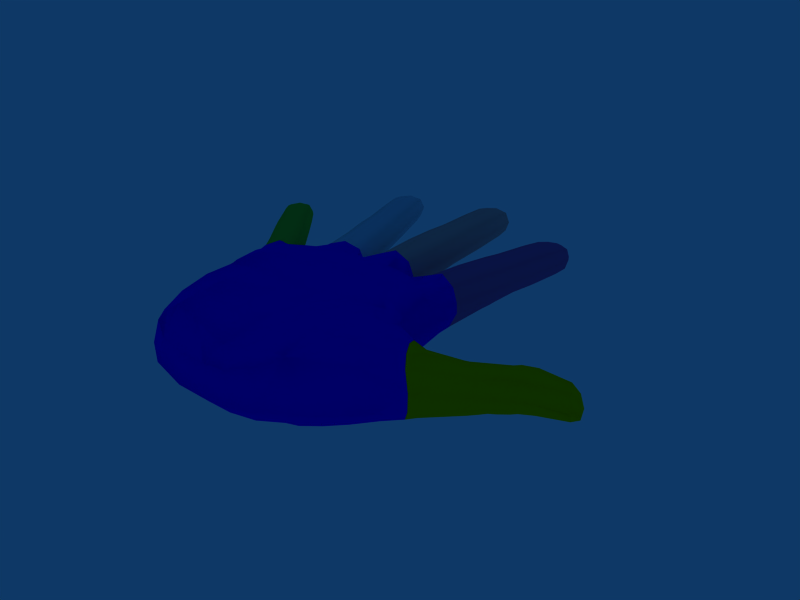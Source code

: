# Source: hand.blend  (saved by Blender 2.49.2; exported with 4.5.12 LTS)
import bpy
from mathutils import Matrix  # noqa: F401  (used for matrix-valued properties, if any)

bpy.ops.wm.read_factory_settings(use_empty=True)
scene = bpy.context.scene
scene.name = 'Scene'

# ---- collections
col_collection_1 = bpy.data.collections.new('Collection 1'); scene.collection.children.link(col_collection_1)

# ---- materials (node trees are filled in below, after node groups)
mat_material_001 = bpy.data.materials.new('Material.001')
mat_material_001.alpha_threshold = 0.0
mat_material_001.diffuse_color = (0.0, 0.0, 1.0, 1.0)
mat_material_001.specular_color = (0.0, 0.0, 0.1)
mat_material_001.roughness = 0.5
mat_material_001.line_color = (0.0, 0.0, 0.0, 1.0)
mat_material_002 = bpy.data.materials.new('Material.002')
mat_material_002.alpha_threshold = 0.0
mat_material_002.diffuse_color = (1.0, 0.831, 0.0, 1.0)
mat_material_002.specular_color = (0.1, 0.0831, 0.0)
mat_material_002.roughness = 0.5
mat_material_002.line_color = (0.0, 0.0, 0.0, 1.0)
mat_material_003 = bpy.data.materials.new('Material.003')
mat_material_003.alpha_threshold = 0.0
mat_material_003.diffuse_color = (0.655, 0.341, 0.658, 1.0)
mat_material_003.specular_color = (0.065, 0.034, 0.066)
mat_material_003.roughness = 0.5
mat_material_003.line_color = (0.0, 0.0, 0.0, 1.0)
mat_material_004 = bpy.data.materials.new('Material.004')
mat_material_004.alpha_threshold = 0.0
mat_material_004.diffuse_color = (0.968, 0.671, 0.651, 1.0)
mat_material_004.specular_color = (0.097, 0.067, 0.065)
mat_material_004.roughness = 0.5
mat_material_004.line_color = (0.0, 0.0, 0.0, 1.0)
mat_material_005 = bpy.data.materials.new('Material.005')
mat_material_005.alpha_threshold = 0.0
mat_material_005.diffuse_color = (0.682, 0.847, 0.902, 1.0)
mat_material_005.specular_color = (0.068, 0.085, 0.09)
mat_material_005.roughness = 0.5
mat_material_005.line_color = (0.0, 0.0, 0.0, 1.0)
mat_material_006 = bpy.data.materials.new('Material.006')
mat_material_006.alpha_threshold = 0.0
mat_material_006.diffuse_color = (0.196, 0.804, 0.196, 1.0)
mat_material_006.specular_color = (0.02, 0.08, 0.02)
mat_material_006.roughness = 0.5
mat_material_006.line_color = (0.0, 0.0, 0.0, 1.0)
mat_material = bpy.data.materials.new('Material')
mat_material.alpha_threshold = 0.0
mat_material.roughness = 0.5
mat_material.line_color = (0.0, 0.0, 0.0, 1.0)

# ---- material node trees

# ---- world
world_world = bpy.data.worlds.new('World'); scene.world = world_world
world_world.color = (0.05656, 0.2208, 0.4)
world_world.use_sun_shadow = False
world_world.sun_shadow_jitter_overblur = 0.0
world_world.cycles.sampling_method = 'MANUAL'
world_world.cycles.sample_map_resolution = 256

# ---- meshes
me_cylinder_001 = bpy.data.meshes.new('Cylinder.001')
me_cylinder_001.from_pydata([(0.1964, 1.378, 0.1399), (0.2664, 1.378, -0.0001679), (0.2033, 1.378, -0.1678), (-0.0004045, 1.378, -0.2117), (-0.2003, 1.378, -0.1678), (-0.2672, 1.378, -0.0001679), (-0.1972, 1.378, 0.1399), (-0.0004045, 1.378, 0.1863), (0.2555, -1.277, 0.2177), (0.3463, -1.277, 1.078e-08), (0.2739, -1.255, -0.2177), (8.44e-08, -1.277, -0.5252), (-0.2854, -1.255, -0.2177), (-0.3463, -1.277, -3.633e-08), (-0.2555, -1.277, 0.2177), (3.095e-07, -1.277, 0.3341), (-0.0004045, 1.53, -0.04952), (0.1323, 1.475, 0.1043), (0.1786, 1.475, -0.0001678), (0.1323, 1.475, -0.1458), (-0.0004045, 1.475, -0.1717), (-0.144, 1.475, -0.1458), (-0.1903, 1.475, -0.0001678), (-0.144, 1.475, 0.1043), (-0.0004045, 1.475, 0.1276), (0.3579, -0.3759, 2.433e-09), (0.2739, -0.3525, -0.2177), (-0.2854, -0.3525, -0.2177), (-0.3579, -0.3759, -9.832e-09), (0.3128, 0.7811, -0.00201), (0.2307, 0.7811, 0.1946), (-0.3128, 0.7811, -0.00201), (-0.2307, 0.7811, 0.1946), (5.182e-08, 0.7811, 0.2563), (0.2283, 0.8719, 0.1925), (-0.2283, 0.8719, 0.1925), (4.631e-08, 0.8719, 0.2638), (0.3163, 0.5551, 0.0008004), (0.2435, 0.5243, -0.214), (-0.255, 0.5243, -0.214), (-0.3163, 0.5551, 0.0008004), (0.3214, 0.2855, -0.002021), (0.2371, 0.2855, 0.2), (-0.3214, 0.2855, -0.002021), (-0.2371, 0.2855, 0.2), (6.818e-08, 0.2855, 0.2559), (0.3463, -0.1341, 1.952e-09), (0.2555, -0.1341, 0.2177), (-0.3463, -0.1341, -8.305e-09), (-0.2555, -0.1341, 0.2177), (0.0, -0.1344, 0.278), (-1.517e-10, -0.04468, 0.2812), (0.3463, -0.6422, 2.934e-09), (0.2555, -0.6422, 0.2331), (-0.3463, -0.6422, -1.142e-08), (-0.2555, -0.6422, 0.2331), (0.0, -0.6423, 0.3179), (0.0, -0.7394, 0.3359), (0.2402, 0.1851, 0.2026), (-0.2402, 0.1851, 0.2026), (9.073e-08, 0.1851, 0.272), (0.3009, 1.192, -6.291e-05), (0.2219, 1.192, 0.178), (0.2219, 1.164, -0.1893), (-0.0001803, 1.192, -0.2388), (-0.2337, 1.164, -0.1893), (-0.3013, 1.192, -6.287e-05), (-0.2223, 1.192, 0.178), (-0.0001803, 1.192, 0.2437), (0.1498, -1.277, -0.4715), (0.113, -0.3404, -0.3917), (0.103, 0.5551, -0.281), (-0.1494, -1.277, -0.4879), (-0.1134, -0.3404, -0.3916), (-0.1028, 0.5551, -0.2811), (0.2739, -0.5264, -0.2177), (-0.2854, -0.5264, -0.2177), (0.1243, -0.5091, -0.4017), (-0.1244, -0.5091, -0.4013), (0.2689, -0.2088, -0.2177), (-0.2804, -0.2088, -0.2177), (0.113, -0.2085, -0.3685), (-0.1134, -0.2085, -0.3685), (0.2452, 0.3999, -0.216), (-0.2567, 0.3999, -0.216), (0.104, 0.4203, -0.3048), (-0.1037, 0.4203, -0.305), (0.2365, 0.6636, -0.2114), (-0.248, 0.6636, -0.2114), (0.1025, 0.6681, -0.2788), (-0.1022, 0.6681, -0.2789), (1.334, 0.1846, -0.2836), (1.538, 0.1371, -0.2835), (1.187, 0.2141, -0.2144), (1.671, 0.1016, -0.2144), (1.276, -0.05643, -0.3103), (1.483, -0.1046, -0.3101), (1.119, -0.04078, -0.2192), (1.619, -0.1573, -0.2192), (1.163, -0.5101, -0.3685), (1.384, -0.5614, -0.3685), (1.0, -0.4725, -0.2177), (1.535, -0.597, -0.2177), (1.084, -0.8003, -0.4013), (1.326, -0.8567, -0.4017), (0.9234, -0.7808, -0.2177), (1.468, -0.9075, -0.2177), (1.307, 0.07467, -0.2859), (1.133, -0.6386, -0.3916), (0.8626, -1.434, -0.4435), (1.513, 0.02689, -0.2857), (1.354, -0.6899, -0.3917), (1.224, -1.508, -0.4704), (1.54, 0.6124, 0.2516), (1.319, 0.6639, 0.1843), (1.24, 0.6822, 0.001975), (1.301, 0.6397, -0.1918), (1.54, 0.6124, -0.2425), (1.756, 0.534, -0.1918), (1.762, 0.5608, 0.1843), (1.841, 0.5425, 0.001975), (1.326, -0.3096, 0.2777), (1.153, -1.053, 0.3359), (1.175, -0.9583, 0.3179), (0.9263, -0.9003, 0.2331), (0.8379, -0.8797, -1.49e-08), (1.424, -1.016, 0.2331), (1.512, -1.037, 0.0), (1.311, -0.3762, 0.2812), (1.29, -0.4636, 0.278), (1.041, -0.4054, 0.2177), (0.953, -0.3848, -7.451e-09), (1.539, -0.5212, 0.2177), (1.628, -0.5418, 0.0), (1.349, -0.2118, 0.2641), (1.112, -0.1568, 0.2068), (1.028, -0.1372, -3.016e-05), (1.585, -0.2668, 0.2068), (1.669, -0.2864, -3.017e-05), (1.095, 0.1242, 0.002859), (1.149, 0.07995, -0.2171), (1.646, -0.03574, -0.2171), (1.725, -0.02261, 0.002859), (1.482, 0.3593, 0.2722), (1.254, 0.4123, 0.1991), (1.709, 0.3063, 0.1991), (1.461, 0.2709, 0.2645), (1.231, 0.3244, 0.2013), (1.149, 0.3435, -1.943e-05), (1.691, 0.2173, 0.2013), (1.773, 0.1983, -1.945e-05), (0.8982, -0.6204, -7.451e-09), (0.9628, -0.6114, -0.2177), (1.508, -0.7382, -0.2177), (1.573, -0.7773, 0.0), (1.604, 0.8878, 0.1327), (1.461, 0.9212, 0.1088), (1.415, 0.9319, 0.001867), (1.461, 0.9212, -0.1472), (1.604, 0.8878, -0.1746), (1.737, 0.857, -0.1472), (1.783, 0.8463, 0.001867), (1.737, 0.857, 0.1088), (1.614, 0.9424, -0.04868), (1.053, -1.481, 0.3409), (0.8038, -1.423, 0.2177), (0.6935, -1.394, -3.725e-08), (0.7386, -1.395, -0.2177), (1.053, -1.481, -0.5113), (1.365, -1.52, -0.1935), (1.39, -1.56, 7.451e-09), (1.302, -1.539, 0.2177), (1.582, 0.7935, 0.1928), (1.386, 0.8392, 0.1453), (1.316, 0.8554, 0.001867), (1.383, 0.8399, -0.1698), (1.582, 0.7935, -0.2147), (1.786, 0.7463, -0.1698), (1.848, 0.7316, 0.001867), (1.779, 0.7478, 0.1453), (-1.408, 0.1981, -0.2697), (-1.222, 0.2498, -0.2696), (-1.539, 0.1569, -0.2059), (-1.099, 0.2793, -0.2059), (-1.343, -0.04105, -0.2942), (-1.154, 0.0114, -0.2941), (-1.477, -0.09932, -0.2103), (-1.02, 0.02741, -0.2103), (-1.189, -0.6301, -0.3542), (-0.9831, -0.573, -0.3542), (-1.341, -0.6726, -0.2119), (-0.8413, -0.5339, -0.2119), (-1.118, -0.9225, -0.3851), (-0.8923, -0.8597, -0.3855), (-1.26, -0.9799, -0.2119), (-0.7517, -0.8386, -0.2119), (-1.378, 0.08907, -0.2717), (-1.154, -0.7572, -0.376), (-1.026, -1.546, -0.4817), (-1.191, 0.141, -0.2716), (-0.9478, -0.7001, -0.376), (-0.6331, -1.425, -0.4387), (-1.459, 0.7513, 0.2234), (-1.661, 0.6952, 0.1614), (-1.733, 0.6753, -0.006558), (-1.664, 0.6657, -0.1851), (-1.459, 0.7513, -0.2318), (-1.25, 0.7808, -0.1851), (-1.258, 0.8074, 0.1614), (-1.186, 0.8273, -0.006558), (-1.186, -0.2415, 0.2501), (-1.404, -0.3021, 0.1847), (-0.9675, -0.1808, 0.1847), (-0.9437, -1.113, 0.3104), (-0.9697, -1.019, 0.2934), (-1.202, -1.084, 0.2135), (-1.285, -1.107, -0.006499), (-0.7374, -0.9548, 0.2135), (-0.6549, -0.9319, -0.006499), (-1.13, -0.4436, 0.2588), (-1.106, -0.5301, 0.2558), (-1.338, -0.5943, 0.1989), (-1.421, -0.6172, -0.006499), (-0.8735, -0.4653, 0.1989), (-0.7909, -0.4424, -0.006499), (-1.213, -0.1447, 0.2349), (-1.428, -0.2046, 0.1822), (-1.505, -0.2259, -0.008405), (-0.9972, -0.08488, 0.1822), (-0.9206, -0.0636, -0.008405), (-1.572, 0.03518, -0.005743), (-1.508, 0.02095, -0.2084), (-1.055, 0.1468, -0.2084), (-0.9974, 0.1949, -0.005743), (-1.37, 0.4202, 0.2424), (-1.577, 0.3626, 0.1751), (-1.162, 0.4779, 0.1751), (-1.345, 0.3328, 0.2353), (-1.555, 0.2745, 0.1771), (-1.63, 0.2538, -0.008395), (-1.136, 0.391, 0.1771), (-1.061, 0.4117, -0.008395), (-1.356, -0.8502, -0.006499), (-1.307, -0.8123, -0.2119), (-0.7982, -0.6711, -0.2119), (-0.7262, -0.6754, -0.006499), (-1.535, 1.024, 0.1138), (-1.666, 0.9874, 0.09187), (-1.708, 0.9757, -0.006657), (-1.666, 0.9874, -0.144), (-1.535, 1.024, -0.1716), (-1.415, 1.057, -0.144), (-1.373, 1.069, -0.006657), (-1.415, 1.057, 0.09187), (-1.553, 1.072, -0.05322), (-0.8426, -1.505, 0.3271), (-1.069, -1.595, 0.2526), (-1.158, -1.615, -0.006499), (-1.102, -1.581, -0.2119), (-0.8426, -1.505, -0.4887), (-0.5425, -1.4, -0.2119), (-0.5177, -1.398, -0.006499), (-0.6103, -1.43, 0.2326), (-1.509, 0.9304, 0.1693), (-1.688, 0.8807, 0.1254), (-1.752, 0.863, -0.006657), (-1.691, 0.8799, -0.1649), (-1.509, 0.9304, -0.2062), (-1.324, 0.9818, -0.1649), (-1.267, 0.9977, -0.006657), (-1.331, 0.9801, 0.1254), (-2.594, -0.9703, -0.2611), (-2.45, -0.8681, -0.261), (-2.695, -1.047, -0.2026), (-2.352, -0.8049, -0.2026), (-2.453, -1.174, -0.2878), (-2.305, -1.07, -0.2876), (-2.55, -1.267, -0.2102), (-2.193, -1.015, -0.2102), (-2.202, -1.542, -0.3342), (-2.043, -1.43, -0.3342), (-2.32, -1.626, -0.2041), (-1.932, -1.353, -0.2041), (-2.036, -1.793, -0.361), (-1.862, -1.67, -0.3613), (-2.139, -1.887, -0.2037), (-1.747, -1.611, -0.2037), (-2.531, -1.064, -0.2653), (-2.125, -1.65, -0.3527), (-1.784, -2.178, -0.442), (-2.383, -0.9594, -0.2652), (-1.967, -1.538, -0.3528), (-1.575, -2.031, -0.4205), (-2.754, -0.5906, 0.1809), (-2.902, -0.6948, 0.1275), (-2.954, -0.7319, -0.01742), (-2.904, -0.7085, -0.1714), (-2.754, -0.5906, -0.2117), (-2.601, -0.4948, -0.1714), (-2.607, -0.4864, 0.1275), (-2.554, -0.4494, -0.01742), (-2.244, -1.314, 0.2147), (-2.421, -1.439, 0.1711), (-2.066, -1.188, 0.1711), (-1.816, -1.92, 0.2414), (-1.872, -1.84, 0.2369), (-2.051, -1.967, 0.1825), (-2.115, -2.011, -0.0172), (-1.693, -1.714, 0.1825), (-1.63, -1.669, -0.0172), (-2.217, -1.352, 0.2153), (-2.165, -1.425, 0.2125), (-2.345, -1.552, 0.1715), (-2.409, -1.598, -0.01628), (-1.985, -1.298, 0.1715), (-1.921, -1.253, -0.01628), (-2.301, -1.232, 0.2084), (-2.477, -1.356, 0.1687), (-2.539, -1.4, -0.01428), (-2.126, -1.108, 0.1687), (-2.064, -1.064, -0.01428), (-2.684, -1.172, -0.01767), (-2.622, -1.166, -0.2063), (-2.264, -0.9135, -0.2063), (-2.23, -0.8514, -0.01767), (-2.64, -0.7528, 0.2005), (-2.798, -0.8645, 0.1464), (-2.481, -0.641, 0.1464), (-2.587, -0.8269, 0.2006), (-2.747, -0.9399, 0.1482), (-2.804, -0.98, -0.01868), (-2.427, -0.714, 0.1482), (-2.37, -0.6739, -0.01868), (-2.276, -1.8, -0.0172), (-2.239, -1.745, -0.2037), (-1.847, -1.468, -0.2037), (-1.775, -1.446, -0.0172), (-2.884, -0.407, 0.08643), (-2.98, -0.4743, 0.06748), (-3.01, -0.496, -0.0175), (-2.98, -0.4743, -0.136), (-2.884, -0.407, -0.158), (-2.796, -0.3447, -0.136), (-2.765, -0.323, -0.0175), (-2.796, -0.3447, 0.06748), (-2.919, -0.3675, -0.05767), (-1.68, -2.105, 0.3079), (-1.859, -2.231, 0.2218), (-1.93, -2.286, -0.0172), (-1.893, -2.227, -0.2397), (-1.68, -2.105, -0.4746), (-1.476, -1.941, -0.1929), (-1.432, -1.918, -0.0172), (-1.501, -1.972, 0.202), (-2.828, -0.4861, 0.1342), (-2.959, -0.5784, 0.09644), (-3.006, -0.6112, -0.0175), (-2.961, -0.5799, -0.154), (-2.828, -0.4861, -0.1896), (-2.693, -0.3905, -0.154), (-2.651, -0.3609, -0.0175), (-2.697, -0.3937, 0.09644), (1.255, -1.79, -0.4472), (1.244, -4.938, -0.4228), (-1.751, -2.485, -0.3325), (1.25, -1.79, 0.2522), (1.209, -4.876, 0.5079), (-1.677, -2.689, 0.2548), (3.258, -3.172, -0.3382), (3.34, -3.316, -0.1695), (3.168, -3.023, -0.4034), (3.363, -3.365, -0.004459), (3.053, -3.312, -0.3605), (3.136, -3.458, -0.1894), (2.937, -3.15, -0.4142), (3.139, -3.504, -0.001055), (2.426, -3.705, -0.4046), (2.944, -3.393, -0.3789), (3.161, -3.229, -0.3404), (3.472, -3.017, -0.321), (3.398, -3.071, -0.333), (2.545, -3.911, -0.2223), (3.028, -3.541, -0.2062), (3.243, -3.374, -0.1709), (3.553, -3.159, -0.1563), (3.48, -3.215, -0.1654), (2.655, -3.088, 0.1931), (2.213, -3.297, 0.2794), (2.131, -3.149, -0.04752), (2.193, -3.294, -0.3048), (2.322, -3.489, -0.4269), (2.52, -3.867, -0.3522), (2.563, -3.912, 0.01819), (2.341, -3.555, 0.3988), (2.462, -3.758, 0.2721), (2.749, -3.05, 0.1801), (2.677, -2.923, -0.0605), (2.73, -3.017, -0.2831), (2.829, -3.212, -0.4173), (3.032, -3.568, -0.00125), (2.867, -3.257, 0.3298), (2.976, -3.449, 0.221), (2.96, -2.876, -0.2873), (3.045, -3.088, -0.4112), (3.245, -3.44, -0.0008599), (3.214, -3.323, 0.2341), (3.296, -2.707, 0.1936), (3.233, -2.597, -0.06744), (3.268, -2.657, -0.3355), (3.393, -2.856, -0.417), (3.602, -3.224, 0.01105), (3.425, -2.934, 0.3259), (3.554, -3.161, 0.2522), (3.223, -2.763, 0.1817), (3.154, -2.641, -0.06456), (3.188, -2.7, -0.3188), (3.332, -2.91, -0.4021), (3.527, -3.254, -0.001598), (3.344, -2.975, 0.3254), (3.467, -3.193, 0.2557), (4.046, -2.474, -0.05663), (3.998, -2.389, -0.1814), (4.022, -2.432, -0.2932), (4.106, -2.581, -0.3485), (4.183, -2.669, -0.2956), (4.217, -2.751, -0.1717), (4.17, -2.692, -0.01458), (4.109, -2.584, 0.02928), (4.163, -2.565, -0.1811), (3.886, -2.431, 0.03283), (3.818, -2.312, -0.1719), (3.858, -2.381, -0.3348), (3.974, -2.587, -0.415), (4.085, -2.743, -0.3248), (4.157, -2.868, -0.1219), (4.088, -2.786, 0.09677), (3.997, -2.626, 0.167), (3.657, -2.899, -0.3289), (3.737, -3.04, -0.1648), (3.41, -2.464, -0.08856), (3.451, -2.535, -0.3452), (3.577, -2.751, -0.4298), (3.781, -3.112, -0.00923), (3.739, -3.043, 0.2182), (3.477, -2.581, 0.1583), (3.613, -2.822, 0.2984), (0.8725, -5.109, -0.4557), (0.501, -5.208, -0.4386), (0.08816, -5.208, -0.4334), (-0.3247, -5.208, -0.3662), (-0.7276, -5.191, -0.2832), (-1.127, -4.885, -0.2483), (1.135, -1.744, -0.5424), (0.9336, -1.697, -0.5918), (0.5935, -1.662, -0.4199), (0.3846, -1.624, -0.4882), (0.165, -1.457, -0.5567), (-0.06007, -1.452, -0.5549), (-0.353, -1.711, -0.4189), (-0.4489, -1.743, -0.4179), (-0.6775, -1.709, -0.4911), (-0.8457, -1.798, -0.5172), (-1.149, -1.96, -0.4147), (-1.343, -2.098, -0.4169), (-1.516, -2.254, -0.506), (-1.679, -2.367, -0.4773), (0.8107, -5.137, 0.3072), (0.4585, -5.231, 0.1922), (0.06702, -5.231, 0.1485), (-0.3245, -5.231, 0.1727), (-0.7238, -5.215, 0.2239), (-1.107, -4.98, 0.2795), (1.135, -1.744, 0.3371), (0.8982, -1.697, 0.3371), (0.6303, -1.674, 0.1508), (0.401, -1.636, 0.1277), (0.165, -1.457, 0.3371), (-0.06007, -1.452, 0.3371), (-0.353, -1.619, 0.2348), (-0.4489, -1.651, 0.2348), (-0.6775, -1.709, 0.3299), (-0.9186, -1.798, 0.3468), (-1.109, -1.973, 0.2348), (-1.302, -2.11, 0.2348), (-1.443, -2.254, 0.4056), (-1.606, -2.484, 0.3348), (1.231, -2.14, -0.4817), (1.248, -2.14, 0.2621), (-1.648, -2.519, -0.4878), (-1.501, -2.423, -0.5369), (-1.326, -2.332, -0.5147), (-1.118, -2.181, -0.4671), (-0.88, -2.106, -0.5691), (-0.6639, -2.039, -0.6091), (-0.4481, -1.985, -0.5356), (-0.2541, -1.948, -0.6638), (-0.03994, -1.935, -0.7482), (0.1842, -1.927, -0.7435), (0.3944, -1.929, -0.6136), (0.6257, -1.964, -0.6691), (0.906, -2.024, -0.7433), (1.107, -2.078, -0.6622), (1.055, -2.078, 0.3636), (0.906, -2.024, 0.4368), (0.6257, -1.964, 0.4368), (0.3944, -1.929, 0.4368), (0.1842, -1.927, 0.4368), (-0.03994, -1.935, 0.4368), (-0.2541, -1.948, 0.4368), (-0.4481, -1.985, 0.4368), (-0.6639, -2.039, 0.4307), (-0.88, -2.111, 0.4368), (-1.078, -2.212, 0.4368), (-1.326, -2.386, 0.4467), (-1.428, -2.472, 0.4082), (-1.578, -2.705, 0.3811), (1.291, -2.511, -0.4763), (1.308, -2.511, 0.2506), (-1.658, -2.868, 0.2822), (-1.622, -2.748, -0.4655), (-1.293, -2.551, -0.5584), (-0.8692, -2.367, -0.6435), (-0.4361, -2.267, -0.6234), (-0.01041, -2.223, -0.8291), (0.4076, -2.231, -0.6819), (0.9121, -2.294, -0.8324), (1.103, -2.446, 0.3835), (0.9121, -2.387, 0.4486), (0.4076, -2.324, 0.4368), (-0.01041, -2.316, 0.4236), (-0.4361, -2.36, 0.4368), (-0.8692, -2.46, 0.4368), (-1.293, -2.644, 0.4811), (-1.566, -3.321, 0.3043), (1.512, -2.976, -0.4001), (1.529, -3.032, 0.3094), (-1.515, -3.25, -0.4521), (-1.283, -3.144, -0.5723), (-0.8558, -3.017, -0.7097), (-0.4095, -2.965, -0.7387), (0.0203, -2.919, -0.7975), (0.4403, -2.912, -0.801), (0.9198, -2.93, -0.8093), (1.2, -2.954, -0.625), (1.233, -2.952, 0.4047), (0.9198, -2.93, 0.3568), (0.4403, -2.912, 0.2959), (0.0203, -2.919, 0.2622), (-0.4095, -2.965, 0.2833), (-0.8558, -3.017, 0.3791), (-1.314, -3.194, 0.5194), (1.337, -2.745, -0.4148), (1.354, -2.745, 0.2502), (-1.588, -3.04, -0.4619), (-1.292, -2.805, -0.574), (-0.8658, -2.67, -0.7177), (-0.4221, -2.599, -0.7629), (0.005717, -2.55, -0.8439), (0.4247, -2.549, -0.7932), (0.9162, -2.601, -0.8383), (1.144, -2.685, 0.3597), (0.9162, -2.649, 0.4117), (0.4247, -2.593, 0.3591), (0.005717, -2.59, 0.324), (-0.4221, -2.637, 0.3459), (-0.8658, -2.72, 0.4107), (-1.292, -2.868, 0.4945), (1.374, -3.389, -0.6564), (1.374, -3.389, 0.5972), (-1.5, -3.55, -0.4339), (-1.261, -3.492, -0.5322), (-0.8425, -3.434, -0.64), (-0.396, -3.41, -0.7283), (0.03523, -3.383, -0.7939), (0.4582, -3.357, -0.7836), (0.9241, -3.364, -0.7753), (0.9241, -3.364, 0.5319), (0.4582, -3.357, 0.402), (0.03523, -3.383, 0.2928), (-0.396, -3.41, 0.3765), (-0.8425, -3.434, 0.4996), (-1.27, -3.492, 0.5214), (-1.475, -4.073, 0.3273), (1.224, -3.972, -0.6655), (1.224, -3.972, 0.6932), (-1.388, -3.926, -0.3578), (-1.235, -3.955, -0.4284), (-0.8268, -3.943, -0.5296), (-0.38, -3.927, -0.6691), (0.05366, -3.93, -0.7416), (0.4833, -3.948, -0.7287), (0.8556, -3.956, -0.7265), (0.8556, -3.956, 0.6178), (0.4833, -3.948, 0.3891), (0.05366, -3.93, 0.3435), (-0.38, -3.927, 0.3808), (-0.8268, -3.943, 0.5793), (-1.25, -3.955, 0.5427), (1.23, -4.375, -0.6202), (1.23, -4.375, 0.6755), (-1.204, -4.41, -0.3405), (-0.8111, -4.408, -0.4438), (-0.364, -4.43, -0.5623), (0.07104, -4.448, -0.6549), (0.5033, -4.449, -0.6549), (0.8545, -4.419, -0.6451), (0.8545, -4.419, 0.5909), (0.5033, -4.449, 0.4388), (0.07104, -4.448, 0.3064), (-0.364, -4.43, 0.4467), (-0.8111, -4.408, 0.6021), (-1.258, -4.413, 0.4511), (-1.224, -4.769, 0.3153), (1.269, -4.735, -0.5605), (-1.138, -4.668, -0.2753), (-0.7925, -4.87, -0.34), (-0.3447, -4.906, -0.4689), (0.09282, -4.923, -0.5659), (0.5269, -4.902, -0.5659), (0.9063, -4.867, -0.5429), (0.9063, -4.867, 0.4809), (0.5269, -4.902, 0.3952), (0.09282, -4.923, 0.287), (-0.3447, -4.906, 0.4705), (-0.7925, -4.87, 0.5705), (-1.151, -4.769, 0.3462), (-1.525, -3.739, 0.3065), (-1.545, -3.53, 0.2957), (-1.615, -3.06, 0.3372), (-1.355, -4.407, 0.3077), (2.022, -3.282, -0.2927), (2.404, -3.969, -0.3735), (1.456, -4.77, -0.4432), (1.683, -3.178, -0.3865), (2.022, -3.25, 0.2536), (2.335, -3.881, 0.2942), (1.403, -4.735, 0.4892), (1.728, -3.197, 0.3801), (2.092, -3.381, -0.3833), (2.154, -3.578, -0.4652), (2.244, -3.75, -0.4521), (2.356, -3.899, -0.4127), (1.533, -4.568, -0.5386), (1.487, -4.314, -0.5886), (1.46, -3.982, -0.622), (1.567, -3.526, -0.5967), (2.092, -3.409, 0.4262), (2.154, -3.578, 0.4755), (2.244, -3.75, 0.4328), (1.487, -4.314, 0.6593), (1.46, -3.982, 0.6967), (1.567, -3.526, 0.5888), (2.064, -4.261, -0.3691), (1.76, -4.515, -0.4432), (1.94, -4.276, 0.3615), (1.671, -4.517, 0.4236), (2.11, -4.108, -0.4507), (1.805, -4.361, -0.5048), (2.015, -3.933, -0.4991), (1.738, -4.147, -0.5395), (1.939, -3.728, -0.512), (1.706, -3.875, -0.5708), (1.92, -3.419, -0.4694), (1.743, -3.473, -0.5489), (1.92, -3.435, 0.494), (1.743, -3.473, 0.5416), (1.939, -3.728, 0.5652), (1.75, -3.834, 0.6228), (2.015, -3.933, 0.497), (1.738, -4.147, 0.6145), (1.341, -4.962, -0.2548), (1.348, -1.79, -0.1912), (1.348, -1.79, 0.03792), (-1.84, -2.466, -0.2169), (-1.78, -2.616, 0.01866), (0.9468, -5.233, -0.2402), (0.5522, -5.339, -0.2798), (0.1136, -5.339, -0.2919), (-0.3251, -5.339, -0.2798), (-0.7613, -5.321, -0.1052), (-1.189, -5.033, -0.08287), (-1.343, -1.961, -0.2542), (-1.343, -1.961, 0.03792), (-1.149, -1.824, -0.2515), (-1.149, -1.824, 0.03792), (-0.4489, -1.478, -0.2554), (-0.4489, -1.478, 0.03792), (-0.353, -1.446, -0.2571), (-0.353, -1.446, 0.03792), (0.3846, -1.394, -0.2608), (0.4061, -1.423, -0.05965), (0.5935, -1.489, -0.258), (0.5935, -1.489, -0.05965), (1.324, -2.14, -0.2032), (1.282, -2.14, 0.0802), (1.385, -2.511, -0.1799), (1.341, -2.511, 0.08986), (-1.796, -2.667, -0.1931), (-1.732, -2.802, 0.07575), (-1.702, -3.173, -0.1856), (1.606, -2.976, -0.2785), (1.563, -2.976, 0.05193), (1.43, -2.745, -0.1631), (1.377, -2.745, 0.05073), (-1.585, -4.01, -0.1095), (-1.32, -4.796, -0.07024), (-1.652, -3.642, -0.1421), (-1.676, -3.408, -0.1728), (-1.755, -2.881, -0.1897), (-1.465, -4.391, -0.07611), (2.459, -3.987, -0.2343), (2.468, -3.99, 0.04563), (2.022, -3.174, -0.1808), (2.022, -3.22, 0.0529), (1.567, -4.784, -0.2685), (1.776, -3.117, -0.2348), (1.734, -3.117, 0.1244), (2.213, -4.243, -0.2188), (1.89, -4.514, -0.2674)], [], [(17, 0, 1, 18), (2, 19, 18, 1), (5, 22, 21, 4), (6, 23, 22, 5), (7, 24, 23, 6), (0, 17, 24, 7), (0, 62, 61, 1), (1, 61, 63, 2), (4, 65, 66, 5), (5, 66, 67, 6), (6, 67, 68, 7), (62, 0, 7, 68), (25, 46, 47), (25, 53, 52), (53, 56, 57), (47, 51, 50), (28, 54, 55), (28, 49, 48), (55, 57, 56), (49, 50, 51), (25, 47, 53), (47, 50, 56, 53), (28, 55, 49), (49, 55, 56, 50), (29, 30, 37), (37, 42, 41), (30, 36, 33), (30, 34, 36), (42, 45, 60), (42, 60, 58), (32, 33, 36), (32, 36, 35), (44, 60, 45), (44, 59, 60), (40, 43, 44), (31, 40, 32), (30, 42, 37), (30, 33, 45, 42), (32, 44, 45, 33), (32, 40, 44), (75, 25, 52), (75, 26, 25), (76, 54, 28), (27, 76, 28), (77, 70, 26, 75), (76, 27, 73, 78), (79, 46, 25), (80, 28, 48), (83, 37, 41), (83, 38, 37), (84, 43, 40), (39, 84, 40), (85, 71, 38, 83), (84, 39, 74, 86), (87, 29, 37), (38, 87, 37), (88, 40, 31), (88, 39, 40), (71, 89, 87, 38), (39, 88, 90, 74), (140, 93, 91, 107), (110, 92, 94, 141), (93, 140, 139), (93, 139, 148), (141, 94, 142), (94, 150, 142), (97, 140, 107, 95), (96, 110, 141, 98), (140, 97, 139), (97, 136, 139), (98, 141, 142), (98, 142, 138), (101, 151, 131), (102, 133, 154), (105, 152, 108, 103), (104, 111, 153, 106), (152, 105, 151), (105, 125, 151), (106, 153, 154), (106, 154, 127), (147, 139, 135), (147, 135, 134, 146), (149, 146, 134, 137), (149, 137, 142), (148, 139, 147), (139, 136, 135), (135, 121, 134), (147, 143, 144), (147, 146, 143), (137, 134, 121), (149, 145, 143), (149, 143, 146), (142, 137, 138), (150, 149, 142), (130, 124, 123, 129), (151, 124, 130), (132, 129, 123, 126), (154, 132, 126), (130, 129, 128), (124, 122, 123), (151, 130, 131), (151, 125, 124), (132, 128, 129), (126, 123, 122), (154, 126, 127), (154, 133, 132), (119, 179, 172, 113), (173, 114, 113, 172), (174, 115, 114, 173), (175, 116, 115, 174), (178, 120, 118, 177), (179, 119, 120, 178), (179, 162, 155, 172), (172, 155, 156, 173), (173, 156, 157, 174), (174, 157, 158, 175), (177, 160, 161, 178), (162, 179, 178, 161), (231, 182, 180, 196), (199, 181, 183, 232), (182, 231, 230), (182, 230, 239), (232, 183, 233), (183, 241, 233), (186, 231, 196, 184), (185, 199, 232, 187), (231, 186, 230), (186, 227, 230), (187, 232, 233), (187, 233, 229), (190, 242, 222), (191, 224, 245), (194, 243, 197, 192), (193, 200, 244, 195), (243, 194, 242), (194, 216, 242), (195, 244, 245), (195, 245, 218), (238, 230, 226), (238, 226, 225, 237), (240, 237, 225, 228), (240, 228, 233), (239, 230, 238), (230, 227, 226), (226, 211, 210), (226, 210, 225), (238, 234, 235), (238, 237, 234), (228, 210, 212), (228, 225, 210), (240, 236, 234), (240, 234, 237), (233, 228, 229), (241, 240, 233), (221, 215, 214, 220), (242, 215, 221), (223, 220, 214, 217), (245, 223, 217), (221, 220, 219), (215, 213, 214), (242, 221, 222), (242, 216, 215), (223, 219, 220), (217, 214, 213), (245, 217, 218), (245, 224, 223), (208, 270, 263, 202), (264, 203, 202, 263), (265, 204, 203, 264), (266, 205, 204, 265), (269, 209, 207, 268), (270, 208, 209, 269), (270, 253, 246, 263), (263, 246, 247, 264), (264, 247, 248, 265), (265, 248, 249, 266), (268, 251, 252, 269), (253, 270, 269, 252), (322, 273, 271, 287), (290, 272, 274, 323), (273, 322, 321), (273, 321, 330), (323, 274, 324), (274, 332, 324), (277, 322, 287, 275), (276, 290, 323, 278), (322, 277, 321), (277, 318, 321), (278, 323, 324), (278, 324, 320), (281, 333, 313), (282, 315, 336), (285, 334, 288, 283), (284, 291, 335, 286), (334, 285, 333), (285, 307, 333), (286, 335, 336), (286, 336, 309), (329, 321, 317), (329, 317, 316, 328), (331, 328, 316, 319), (331, 319, 324), (330, 321, 329), (321, 318, 317), (317, 302, 301), (317, 301, 316), (329, 325, 326), (329, 328, 325), (319, 301, 303), (319, 316, 301), (331, 327, 325), (331, 325, 328), (324, 319, 320), (332, 331, 324), (312, 306, 305, 311), (333, 306, 312), (314, 311, 305, 308), (336, 314, 308), (312, 311, 310), (306, 304, 305), (333, 312, 313), (333, 307, 306), (314, 310, 311), (308, 305, 304), (336, 308, 309), (336, 315, 314), (299, 361, 354, 293), (355, 294, 293, 354), (356, 295, 294, 355), (357, 296, 295, 356), (360, 300, 298, 359), (361, 299, 300, 360), (361, 344, 337, 354), (354, 337, 338, 355), (355, 338, 339, 356), (356, 339, 340, 357), (359, 342, 343, 360), (344, 361, 360, 343), (293, 325, 327, 299), (293, 294, 326, 325), (370, 416, 380, 368), (403, 370, 368, 378), (369, 385, 417, 371), (383, 369, 371, 404), (370, 403, 402), (416, 370, 415), (370, 402, 415), (371, 417, 419), (404, 371, 405), (371, 419, 405), (374, 403, 378, 372), (398, 374, 372, 377), (373, 383, 404, 375), (382, 373, 375, 399), (374, 398, 397), (403, 374, 402), (374, 397, 402), (375, 404, 405), (399, 375, 401), (375, 405, 401), (380, 416, 409, 379), (417, 385, 384, 410), (414, 402, 396), (414, 396, 395, 413), (418, 413, 395, 400), (418, 400, 405), (415, 402, 414), (402, 397, 396), (396, 386, 395), (414, 406, 407), (414, 413, 406), (400, 395, 386), (418, 411, 406), (418, 406, 413), (405, 400, 401), (419, 418, 405), (408, 415, 414, 407), (409, 416, 415, 408), (412, 419, 417, 410), (411, 418, 419, 412), (436, 427, 420, 429), (429, 420, 421, 430), (430, 421, 422, 431), (431, 422, 423, 432), (434, 425, 426, 435), (427, 436, 435, 426), (409, 441, 437, 379), (384, 438, 442, 410), (406, 444, 439, 407), (407, 439, 440, 408), (408, 440, 441, 409), (410, 442, 443, 412), (412, 443, 445, 411), (411, 445, 444, 406), (464, 489, 488, 465), (463, 490, 489, 464), (462, 491, 490, 463), (461, 492, 491, 462), (460, 493, 492, 461), (459, 494, 493, 460), (458, 495, 494, 459), (457, 496, 495, 458), (456, 497, 496, 457), (455, 498, 497, 456), (454, 499, 498, 455), (453, 500, 499, 454), (452, 501, 500, 453), (362, 486, 501, 452), (472, 502, 487, 365), (473, 503, 502, 472), (474, 504, 503, 473), (475, 505, 504, 474), (476, 506, 505, 475), (477, 507, 506, 476), (478, 508, 507, 477), (479, 509, 508, 478), (480, 510, 509, 479), (481, 511, 510, 480), (482, 512, 511, 481), (483, 513, 512, 482), (484, 514, 513, 483), (485, 515, 514, 484), (502, 526, 517, 487), (503, 527, 526, 502), (526, 560, 552, 517), (560, 544, 535, 552), (527, 561, 560, 526), (561, 545, 544, 560), (537, 570, 569, 536), (570, 586, 585, 569), (367, 518, 515, 485), (585, 586, 600), (471, 625, 612), (611, 629, 612, 625), (642, 657, 653, 632), (657, 656, 652, 653), (656, 641, 631, 652), (643, 659, 657, 642), (659, 658, 656, 657), (658, 640, 641, 656), (644, 661, 659, 643), (661, 660, 658, 659), (660, 639, 640, 658), (645, 663, 661, 644), (663, 662, 660, 661), (662, 638, 639, 660), (650, 667, 665, 651), (667, 666, 664, 665), (666, 647, 646, 664), (649, 669, 667, 650), (669, 668, 666, 667), (668, 648, 647, 666), (568, 584, 650, 651), (535, 568, 651, 637), (584, 599, 649, 650), (363, 613, 642, 632), (598, 643, 642, 613), (583, 644, 643, 598), (567, 645, 644, 583), (482, 684, 682, 483), (684, 683, 681, 682), (683, 462, 463, 681), (478, 688, 686, 479), (688, 687, 685, 686), (687, 458, 459, 685), (474, 692, 690, 475), (692, 691, 689, 690), (691, 454, 455, 689), (487, 694, 672, 365), (694, 693, 671, 672), (693, 486, 362, 671), (517, 696, 694, 487), (696, 695, 693, 694), (695, 516, 486, 693), (552, 703, 696, 517), (703, 702, 695, 696), (702, 551, 516, 695), (535, 701, 703, 552), (701, 700, 702, 703), (700, 534, 551, 702), (697, 698, 674, 673), (698, 518, 367, 674), (717, 652, 631, 710), (718, 653, 652, 717), (714, 632, 653, 718), (632, 714, 670, 363), (534, 700, 715, 633), (700, 701, 716, 715), (701, 535, 637, 716), (164, 165, 474, 473), (164, 473, 472), (164, 472, 365, 171), (170, 171, 365, 672), (169, 170, 672, 671), (112, 169, 671, 362), (112, 362, 452, 168), (168, 452, 453), (109, 168, 453, 454), (109, 454, 691, 167), (166, 167, 691, 692), (165, 166, 692, 474), (15, 477, 476), (8, 15, 476, 475), (14, 478, 477, 15), (8, 475, 690, 9), (9, 690, 689, 10), (10, 689, 455, 69), (11, 69, 455, 456), (11, 456, 457), (11, 457, 458, 72), (12, 72, 458, 687), (12, 687, 688, 13), (13, 688, 478, 14), (255, 480, 479, 262), (255, 481, 480), (255, 256, 482, 481), (256, 257, 684, 482), (257, 258, 683, 684), (198, 462, 683, 258), (198, 259, 461, 462), (259, 460, 461), (201, 459, 460, 259), (201, 260, 685, 459), (260, 261, 686, 685), (261, 262, 479, 686), (352, 353, 483, 682), (346, 484, 483, 353), (346, 485, 484), (346, 347, 367, 485), (347, 348, 674, 367), (348, 349, 673, 674), (289, 364, 673, 349), (289, 350, 465, 364), (350, 464, 465), (292, 463, 464, 350), (292, 351, 681, 463), (351, 352, 682, 681), (393, 647, 648), (387, 646, 647, 393), (387, 634, 646), (387, 388, 713, 634), (388, 712, 713), (388, 389, 630, 712), (392, 394, 635, 711), (381, 392, 711, 710), (381, 710, 631, 391), (391, 631, 641), (376, 391, 641, 640), (376, 640, 639, 390), (389, 390, 639, 638), (389, 638, 630), (535, 544, 568), (637, 651, 665), (630, 638, 662), (630, 633, 715, 712), (712, 715, 716, 713), (634, 713, 716, 637), (630, 662, 633), (633, 662, 663), (637, 665, 664), (637, 664, 646), (634, 637, 646), (16, 24, 17), (16, 17, 18), (16, 18, 19), (16, 23, 24), (16, 21, 22), (16, 22, 23), (161, 163, 162), (155, 162, 163), (160, 163, 161), (157, 163, 158), (156, 163, 157), (155, 163, 156), (246, 253, 254), (252, 254, 253), (246, 254, 247), (251, 254, 252), (248, 254, 249), (247, 254, 248), (337, 344, 345), (343, 345, 344), (337, 345, 338), (338, 345, 339), (339, 345, 340), (342, 345, 343), (421, 428, 422), (422, 428, 423), (425, 428, 426), (426, 428, 427), (420, 427, 428), (420, 428, 421), (511, 512, 531), (512, 513, 532), (512, 532, 531), (531, 532, 566, 565), (510, 531, 530), (509, 510, 530), (510, 511, 531), (530, 531, 565, 564), (508, 530, 529), (508, 509, 530), (507, 508, 529), (506, 529, 528), (506, 507, 529), (505, 506, 528), (504, 528, 527), (504, 505, 528), (503, 504, 527), (513, 514, 532), (529, 530, 564, 563), (528, 529, 563, 562), (527, 528, 562, 561), (545, 561, 562, 546), (546, 562, 563, 547), (547, 563, 564, 548), (548, 564, 565, 549), (549, 565, 566, 550), (549, 550, 581, 580), (548, 549, 580, 579), (547, 548, 579, 578), (546, 547, 578, 577), (545, 546, 577, 576), (580, 581, 597, 596), (579, 580, 596, 595), (578, 579, 595, 594), (577, 578, 594, 593), (576, 577, 593, 592), (592, 593, 607, 606), (593, 594, 608, 607), (594, 595, 609, 608), (595, 596, 610, 609), (596, 597, 611, 610), (610, 611, 625, 624), (609, 610, 624, 623), (608, 609, 623, 622), (607, 608, 622, 621), (606, 607, 621, 620), (466, 620, 621, 467), (467, 621, 622, 468), (468, 622, 623, 469), (469, 623, 624, 470), (470, 624, 625, 471), (446, 675, 676, 447), (447, 676, 677, 448), (448, 677, 678, 449), (449, 678, 679, 450), (450, 679, 680, 451), (446, 447, 618, 619), (447, 448, 617, 618), (448, 449, 616, 617), (449, 450, 615, 616), (450, 451, 614, 615), (600, 601, 615, 614), (601, 602, 616, 615), (602, 603, 617, 616), (603, 604, 618, 617), (604, 605, 619, 618), (590, 591, 605, 604), (589, 590, 604, 603), (588, 589, 603, 602), (587, 588, 602, 601), (586, 587, 601, 600), (570, 571, 587, 586), (571, 572, 588, 587), (572, 573, 589, 588), (573, 574, 590, 589), (574, 575, 591, 590), (537, 538, 571, 570), (538, 539, 572, 571), (539, 540, 573, 572), (540, 541, 574, 573), (541, 542, 575, 574), (537, 554, 555, 538), (538, 555, 556, 539), (539, 556, 557, 540), (540, 557, 558, 541), (541, 558, 559, 542), (524, 525, 559, 558), (523, 524, 558, 557), (522, 523, 557, 556), (521, 522, 556, 555), (520, 521, 555, 554), (490, 491, 520), (491, 492, 521), (491, 521, 520), (493, 522, 521), (492, 493, 521), (493, 494, 522), (494, 495, 522), (495, 496, 523), (495, 523, 522), (497, 524, 523), (496, 497, 523), (497, 498, 524), (498, 499, 524), (499, 500, 525), (499, 525, 524), (489, 520, 519), (489, 490, 520), (488, 489, 519), (364, 465, 488), (364, 697, 673), (364, 708, 697), (364, 488, 519), (364, 519, 708), (697, 708, 698), (518, 698, 628), (628, 698, 708), (536, 553, 554, 537), (519, 520, 554, 553), (533, 628, 708, 699), (533, 699, 707, 627), (626, 627, 707, 706), (582, 626, 706, 704), (582, 704, 709, 629), (612, 629, 709, 705), (451, 680, 705, 614), (600, 614, 705, 709), (585, 600, 709, 704), (519, 553, 699, 708), (536, 707, 699, 553), (536, 569, 706, 707), (569, 585, 704, 706), (471, 612, 705, 680), (470, 471, 680, 679), (469, 470, 679, 678), (468, 469, 678, 677), (467, 468, 677, 676), (466, 467, 676, 675), (366, 670, 714, 636), (636, 714, 718, 655), (654, 655, 718, 717), (635, 654, 711), (710, 711, 717), (654, 717, 711), (35, 36, 68, 67), (34, 62, 68, 36), (113, 143, 145, 119), (113, 114, 144, 143), (202, 203, 235, 234), (202, 234, 236, 208), (514, 515, 566, 532), (515, 518, 628, 566), (533, 550, 566, 628), (533, 627, 581, 550), (581, 627, 626, 597), (582, 597, 626), (597, 582, 629, 611), (635, 648, 668, 654), (654, 668, 669, 655), (636, 655, 669, 649), (366, 636, 649, 599), (544, 545, 576, 568), (568, 576, 592, 584), (584, 592, 606, 599), (366, 599, 606, 620), (366, 620, 466), (366, 466, 675, 670), (542, 543, 567, 575), (567, 583, 591, 575), (583, 598, 605, 591), (598, 613, 619, 605), (363, 446, 619, 613), (363, 670, 675, 446), (145, 149, 150), (119, 145, 150, 120), (144, 148, 147), (114, 115, 148, 144), (31, 32, 35), (66, 31, 35, 67), (29, 34, 30), (61, 62, 34, 29), (203, 204, 239, 235), (235, 239, 238), (294, 295, 330, 326), (326, 330, 329), (299, 327, 332, 300), (327, 331, 332), (208, 236, 241, 209), (236, 240, 241), (340, 341, 358, 357), (341, 342, 359, 358), (340, 345, 341), (341, 345, 342), (249, 250, 267, 266), (249, 254, 250), (250, 254, 251), (250, 251, 268, 267), (3, 4, 21, 20), (16, 20, 21), (16, 19, 20), (2, 3, 20, 19), (158, 159, 176, 175), (159, 160, 177, 176), (158, 163, 159), (159, 163, 160), (542, 559, 551, 543), (516, 551, 559, 525), (501, 516, 525), (486, 516, 501), (500, 501, 525), (423, 424, 433, 432), (423, 428, 424), (424, 428, 425), (424, 425, 434, 433), (116, 175, 176, 117), (117, 176, 177, 118), (2, 63, 64, 3), (3, 64, 65, 4), (206, 267, 268, 207), (205, 266, 267, 206), (296, 357, 358, 297), (297, 358, 359, 298), (433, 438, 437), (432, 433, 437, 441), (433, 434, 442, 438), (434, 435, 443, 442), (435, 436, 445, 443), (429, 444, 445, 436), (429, 430, 439, 444), (430, 431, 440, 439), (431, 432, 441, 440), (304, 346, 353, 308), (304, 306, 347, 346), (306, 307, 348, 347), (308, 353, 352, 309), (301, 310, 314, 303), (301, 302, 312, 310), (27, 28, 80), (27, 80, 82, 73), (26, 70, 81, 79), (25, 26, 79), (101, 152, 151), (99, 108, 152, 101), (100, 102, 153, 111), (102, 154, 153), (191, 245, 244), (189, 191, 244, 200), (190, 243, 242), (188, 197, 243, 190), (281, 334, 333), (279, 288, 334, 281), (280, 282, 335, 291), (282, 336, 335), (121, 135, 130, 128), (130, 135, 136, 131), (132, 133, 138, 137), (121, 128, 132, 137), (8, 53, 57, 15), (8, 9, 52, 53), (13, 14, 55, 54), (14, 15, 57, 55), (213, 255, 262, 217), (213, 215, 256, 255), (217, 262, 261, 218), (215, 216, 257, 256), (122, 164, 171, 126), (122, 124, 165, 164), (126, 171, 170, 127), (124, 125, 166, 165), (47, 58, 60, 51), (49, 51, 60, 59), (210, 211, 221, 219), (210, 219, 223, 212), (91, 117, 92), (91, 93, 116, 117), (93, 148, 115, 116), (92, 117, 118, 94), (94, 118, 120, 150), (64, 89, 90), (63, 87, 89, 64), (64, 90, 88, 65), (65, 88, 31, 66), (61, 29, 87, 63), (180, 206, 181), (180, 182, 205, 206), (181, 206, 207, 183), (182, 239, 204, 205), (183, 207, 209, 241), (271, 297, 272), (271, 273, 296, 297), (272, 297, 298, 274), (274, 298, 300, 332), (273, 330, 295, 296), (41, 42, 58), (41, 58, 47, 46), (43, 48, 49, 59), (43, 59, 44), (212, 229, 228), (212, 223, 224, 229), (211, 226, 227), (221, 211, 227, 222), (302, 317, 318), (302, 318, 313, 312), (303, 320, 319), (314, 315, 320, 303), (106, 127, 170, 169), (104, 106, 169, 112), (103, 109, 167, 105), (105, 167, 166, 125), (9, 10, 75, 52), (10, 69, 77, 75), (12, 76, 78, 72), (12, 13, 54, 76), (195, 218, 261, 260), (193, 195, 260, 201), (192, 198, 258, 194), (194, 258, 257, 216), (285, 349, 348, 307), (283, 289, 349, 285), (284, 286, 351, 292), (286, 309, 352, 351), (277, 281, 313, 318), (275, 279, 281, 277), (276, 278, 282, 280), (278, 320, 315, 282), (186, 190, 222, 227), (184, 188, 190, 186), (185, 187, 191, 189), (187, 229, 224, 191), (43, 84, 80, 48), (80, 84, 86, 82), (79, 81, 85, 83), (46, 79, 83, 41), (97, 101, 131, 136), (95, 99, 101, 97), (96, 98, 102, 100), (98, 138, 133, 102), (104, 112, 168), (103, 104, 168), (103, 168, 109), (103, 108, 111, 104), (99, 100, 111, 108), (95, 96, 100, 99), (95, 107, 110, 96), (91, 92, 110, 107), (11, 72, 78), (11, 77, 69), (11, 78, 77), (70, 77, 78, 73), (70, 73, 82, 81), (81, 82, 86, 85), (71, 85, 86, 74), (71, 74, 90, 89), (180, 181, 199, 196), (184, 196, 199, 185), (184, 185, 189, 188), (188, 189, 200, 197), (192, 197, 200, 193), (192, 259, 198), (193, 201, 259), (192, 193, 259), (283, 350, 289), (284, 292, 350), (283, 284, 350), (283, 288, 291, 284), (279, 280, 291, 288), (275, 276, 280, 279), (275, 287, 290, 276), (271, 272, 290, 287), (534, 633, 663, 645), (534, 645, 567), (534, 567, 543, 551), (393, 648, 635, 394), (386, 396, 388, 387), (386, 387, 393, 400), (388, 396, 397, 389), (389, 397, 398, 390), (376, 390, 398, 377), (381, 382, 399, 392), (392, 399, 401, 394), (393, 394, 401, 400), (379, 437, 438, 384), (379, 384, 385, 380), (376, 377, 391), (381, 391, 382), (377, 382, 391), (372, 373, 382, 377), (372, 378, 383, 373), (368, 369, 383, 378), (368, 380, 385, 369)])
me_cylinder_001.polygons.foreach_set('use_smooth', [True] * 882)
me_cylinder_001.polygons.foreach_set('material_index', [3, 3, 3, 3, 3, 3, 3, 3, 3, 3, 3, 3, 3, 3, 3, 3, 3, 3, 3, 3, 3, 3, 3, 3, 3, 3, 3, 3, 3, 3, 3, 3, 3, 3, 3, 3, 3, 3, 3, 3, 3, 3, 3, 3, 3, 3, 3, 3, 3, 3, 3, 3, 3, 3, 3, 3, 3, 3, 3, 3, 2, 2, 2, 2, 2, 2, 2, 2, 2, 2, 2, 2, 2, 2, 2, 2, 2, 2, 2, 2, 2, 2, 2, 2, 2, 2, 2, 2, 2, 2, 2, 2, 2, 2, 2, 2, 2, 2, 2, 2, 2, 2, 2, 2, 2, 2, 2, 2, 2, 2, 2, 2, 2, 2, 2, 2, 2, 2, 4, 4, 4, 4, 4, 4, 4, 4, 4, 4, 4, 4, 4, 4, 4, 4, 4, 4, 4, 4, 4, 4, 4, 4, 4, 4, 4, 4, 4, 4, 4, 4, 4, 4, 4, 4, 4, 4, 4, 4, 4, 4, 4, 4, 4, 4, 4, 4, 4, 4, 4, 4, 4, 4, 4, 4, 4, 4, 4, 4, 5, 5, 5, 5, 5, 5, 5, 5, 5, 5, 5, 5, 5, 5, 5, 5, 5, 5, 5, 5, 5, 5, 5, 5, 5, 5, 5, 5, 5, 5, 5, 5, 5, 5, 5, 5, 5, 5, 5, 5, 5, 5, 5, 5, 5, 5, 5, 5, 5, 5, 5, 5, 5, 5, 5, 5, 5, 5, 5, 5, 5, 5, 1, 1, 1, 1, 1, 1, 1, 1, 1, 1, 1, 1, 1, 1, 1, 1, 1, 1, 1, 1, 1, 1, 1, 1, 1, 1, 1, 1, 1, 1, 1, 1, 1, 1, 1, 1, 1, 1, 1, 1, 1, 1, 1, 1, 1, 1, 1, 1, 1, 1, 1, 1, 1, 1, 0, 0, 0, 0, 0, 0, 0, 0, 0, 0, 0, 0, 0, 0, 0, 0, 0, 0, 0, 0, 0, 0, 0, 0, 0, 0, 0, 0, 0, 0, 0, 0, 0, 0, 0, 0, 0, 0, 0, 0, 0, 0, 0, 0, 0, 0, 0, 0, 0, 0, 0, 0, 0, 0, 0, 0, 0, 0, 0, 0, 0, 0, 0, 0, 0, 0, 0, 0, 0, 0, 0, 0, 0, 0, 0, 0, 0, 0, 0, 0, 0, 0, 0, 0, 0, 0, 0, 0, 0, 0, 0, 0, 0, 0, 0, 0, 0, 0, 0, 0, 0, 0, 0, 0, 0, 0, 0, 0, 0, 0, 0, 0, 0, 0, 0, 0, 0, 0, 0, 0, 0, 0, 0, 0, 0, 0, 0, 0, 0, 0, 0, 0, 0, 0, 0, 0, 0, 0, 0, 0, 0, 0, 0, 1, 1, 1, 1, 1, 1, 1, 1, 1, 1, 1, 1, 1, 1, 0, 0, 0, 0, 0, 0, 0, 0, 0, 0, 0, 3, 3, 3, 3, 3, 3, 2, 2, 2, 2, 2, 2, 4, 4, 4, 4, 4, 4, 5, 5, 5, 5, 5, 5, 1, 1, 1, 1, 1, 1, 0, 0, 0, 0, 0, 0, 0, 0, 0, 0, 0, 0, 0, 0, 0, 0, 0, 0, 0, 0, 0, 0, 0, 0, 0, 0, 0, 0, 0, 0, 0, 0, 0, 0, 0, 0, 0, 0, 0, 0, 0, 0, 0, 0, 0, 0, 0, 0, 0, 0, 0, 0, 0, 0, 0, 0, 0, 0, 0, 0, 0, 0, 0, 0, 0, 0, 0, 0, 0, 0, 0, 0, 0, 0, 0, 0, 0, 0, 0, 0, 0, 0, 0, 0, 0, 0, 0, 0, 0, 0, 0, 0, 0, 0, 0, 0, 0, 0, 0, 0, 0, 0, 0, 0, 0, 0, 0, 0, 0, 0, 0, 0, 0, 0, 0, 0, 0, 0, 0, 0, 0, 0, 0, 0, 0, 0, 0, 0, 0, 0, 0, 0, 0, 0, 0, 0, 0, 0, 0, 0, 0, 0, 0, 0, 3, 3, 2, 2, 4, 4, 0, 0, 0, 0, 0, 0, 0, 0, 0, 0, 0, 0, 0, 0, 0, 0, 0, 0, 0, 0, 0, 0, 0, 2, 2, 2, 2, 3, 3, 3, 3, 4, 4, 5, 5, 5, 5, 4, 4, 5, 5, 5, 5, 4, 4, 4, 4, 3, 3, 3, 3, 2, 2, 2, 2, 0, 0, 0, 0, 0, 1, 1, 1, 1, 2, 2, 3, 3, 4, 4, 5, 5, 1, 1, 1, 1, 1, 1, 1, 1, 1, 5, 5, 5, 5, 5, 5, 3, 3, 3, 3, 2, 2, 2, 2, 4, 4, 4, 4, 5, 5, 5, 5, 2, 2, 2, 2, 3, 3, 3, 3, 4, 4, 4, 4, 2, 2, 2, 2, 3, 3, 4, 4, 2, 2, 2, 2, 2, 3, 3, 3, 3, 3, 4, 4, 4, 4, 4, 5, 5, 5, 5, 5, 3, 3, 3, 3, 4, 4, 4, 4, 5, 5, 5, 5, 2, 2, 2, 2, 3, 3, 3, 3, 4, 4, 4, 4, 5, 5, 5, 5, 5, 5, 5, 5, 4, 4, 4, 4, 3, 3, 3, 3, 2, 2, 2, 2, 2, 2, 2, 2, 2, 2, 2, 2, 3, 3, 3, 3, 3, 3, 3, 3, 4, 4, 4, 4, 4, 4, 4, 4, 5, 5, 5, 5, 5, 5, 5, 5, 0, 0, 0, 1, 1, 1, 1, 1, 1, 1, 1, 1, 1, 1, 1, 1, 1, 1, 1, 1, 1])
me_cylinder_001.materials.append(mat_material_001)
me_cylinder_001.materials.append(mat_material_002)
me_cylinder_001.materials.append(mat_material_003)
me_cylinder_001.materials.append(mat_material_004)
me_cylinder_001.materials.append(mat_material_005)
me_cylinder_001.materials.append(mat_material_006)
me_cylinder_001.use_remesh_preserve_volume = False
me_cylinder_001.use_remesh_preserve_attributes = False
me_cylinder_001.use_mirror_vertex_groups = False
me_cylinder_001.update()
me_cube_003 = bpy.data.meshes.new('Cube.003')
me_cube_003.from_pydata([], [], [])
me_cube_003.materials.append(mat_material)
me_cube_003.use_remesh_preserve_volume = False
me_cube_003.use_remesh_preserve_attributes = False
me_cube_003.use_mirror_vertex_groups = False
me_cube_003.update()
me_cube_002 = bpy.data.meshes.new('Cube.002')
me_cube_002.from_pydata([], [], [])
me_cube_002.materials.append(mat_material)
me_cube_002.use_remesh_preserve_volume = False
me_cube_002.use_remesh_preserve_attributes = False
me_cube_002.use_mirror_vertex_groups = False
me_cube_002.update()
me_cube_001 = bpy.data.meshes.new('Cube.001')
me_cube_001.from_pydata([], [], [])
me_cube_001.materials.append(mat_material)
me_cube_001.use_remesh_preserve_volume = False
me_cube_001.use_remesh_preserve_attributes = False
me_cube_001.use_mirror_vertex_groups = False
me_cube_001.update()
me_cube = bpy.data.meshes.new('Cube')
me_cube.from_pydata([], [], [])
me_cube.materials.append(mat_material)
me_cube.use_remesh_preserve_volume = False
me_cube.use_remesh_preserve_attributes = False
me_cube.use_mirror_vertex_groups = False
me_cube.update()
arm_armature_003 = bpy.data.armatures.new('Armature.003')  # bones are not reproduced

# ---- objects
ob_armature = bpy.data.objects.new('Armature', arm_armature_003)
ob_cylinder = bpy.data.objects.new('Cylinder', me_cylinder_001)
ob_cube_003 = bpy.data.objects.new('Cube.003', me_cube_003)
ob_cube_002 = bpy.data.objects.new('Cube.002', me_cube_002)
ob_cube_001 = bpy.data.objects.new('Cube.001', me_cube_001)
ob_cube = bpy.data.objects.new('Cube', me_cube)

# ---- transforms, parenting, visibility, modifiers, constraints
ob_armature.location = (0.07545, -5.252, 0.009321)
ob_armature.lock_rotations_4d = False
ob_armature.empty_display_type = 'ARROWS'
ob_armature.lineart.crease_threshold = 0.0
ob_cylinder.parent = ob_armature
ob_cylinder.matrix_parent_inverse = Matrix(((1.0, 9.313e-10, 0.0, -0.07545), (0.0, 1.0, 0.0, 5.252), (0.0, 0.0, 1.0, -0.009321), (0.0, 0.0, 0.0, 1.0)))
ob_cylinder.location = (0.0, 0.0, 0.0)
ob_cylinder.lock_rotations_4d = False
ob_cylinder.empty_display_type = 'ARROWS'
ob_cylinder.lineart.crease_threshold = 0.0
_vg = ob_cylinder.vertex_groups.new(name='root')
for _i, _w in zip([362, 363, 366, 376, 381, 388, 389, 390, 391, 446, 447, 448, 449, 450, 451, 452, 453, 466, 467, 468, 469, 470, 471, 486, 487, 500, 501, 516, 517, 524, 525, 534, 535, 540, 541, 542, 543, 544, 551, 552, 558, 559, 560, 567, 571, 572, 573, 574, 575, 583, 585, 586, 587, 588, 589, 590, 591, 598, 600, 601, 602, 603, 604, 605, 609, 610, 611, 612, 613, 614, 615, 616, 617, 618, 619, 620, 621, 622, 623, 624, 625, 629, 630, 631, 632, 633, 635, 636, 637, 638, 639, 640, 641, 642, 643, 644, 645, 652, 653, 654, 655, 656, 657, 658, 659, 660, 661, 662, 663, 670, 671, 672, 675, 676, 677, 678, 679, 680, 693, 694, 695, 696, 700, 701, 702, 703, 704, 705, 709, 710, 711, 712, 713, 714, 715, 716, 717, 718], [0.0, 0.4436, 0.04516, 0.01243, 0.0, 0.2147, 0.1697, 0.1202, 0.0, 0.4218, 0.5093, 0.5126, 0.5112, 0.5125, 0.3927, 0.0, 0.0, 0.08224, 0.3082, 0.7968, 0.1964, 0.09499, 0.02017, 0.1816, 0.0, 0.0, 0.0928, 0.6847, 0.02101, 0.0, 0.0, 0.6064, 0.0, 0.0, 0.01062, 0.4579, 0.7308, 0.0, 0.7308, 0.03293, 0.0, 0.2874, 0.0, 0.7139, 0.0, 0.0, 0.0, 0.3336, 0.5934, 0.5861, 0.0, 0.0, 0.0, 0.1777, 0.3413, 0.4246, 0.6185, 0.5128, 0.2676, 0.3166, 0.3719, 0.5124, 0.5125, 0.5677, 0.0, 0.0, 0.0, 0.001032, 0.4436, 0.3935, 0.5125, 0.5125, 0.5125, 0.5125, 0.4218, 0.006854, 0.06614, 0.13, 0.08912, 0.02628, 0.01426, 0.0, 0.3711, 0.09476, 0.4396, 0.5262, 0.0, 0.0, 0.0, 0.357, 0.299, 0.1577, 0.1512, 0.4365, 0.4377, 0.46, 0.5056, 0.2837, 0.3865, 0.0, 0.0, 0.2849, 0.3965, 0.3976, 0.4079, 0.3853, 0.378, 0.4397, 0.4072, 0.4436, 0.0, 0.0, 0.08978, 0.2953, 0.796, 0.2546, 0.3807, 0.3682, 0.08883, 0.0, 0.4871, 0.1252, 0.5201, 0.1738, 0.399, 0.2847, 0.0, 0.3882, 0.04235, 0.0, 0.0, 0.3931, 0.0, 0.437, 0.494, 0.0, 0.2697, 0.3805]): _vg.add([_i], _w, 'REPLACE')
_vg = ob_cylinder.vertex_groups.new(name='f21')
for _i, _w in zip([109, 112, 164, 165, 168, 169, 170, 171, 362, 365, 387, 388, 447, 448, 449, 450, 452, 453, 454, 455, 456, 469, 470, 471, 472, 473, 474, 475, 486, 487, 495, 496, 497, 498, 499, 500, 501, 502, 503, 504, 505, 506, 507, 516, 517, 522, 523, 524, 525, 526, 527, 528, 529, 534, 535, 539, 540, 541, 542, 543, 544, 545, 546, 547, 551, 552, 556, 557, 558, 559, 560, 561, 562, 563, 567, 568, 572, 573, 574, 575, 576, 577, 578, 583, 584, 588, 589, 590, 591, 592, 593, 594, 598, 599, 602, 603, 604, 605, 606, 607, 608, 609, 613, 615, 616, 617, 618, 619, 620, 621, 622, 623, 630, 633, 634, 637, 638, 643, 644, 645, 646, 649, 650, 651, 659, 660, 661, 662, 663, 664, 665, 666, 667, 669, 671, 672, 678, 679, 680, 689, 691, 692, 693, 694, 695, 696, 700, 701, 702, 703, 712, 713, 715, 716], [0.0148, 0.03825, 0.0614, 0.02155, 0.04061, 0.02458, 0.05698, 0.06744, 0.1663, 0.2112, 0.00269, 0.02764, 0.006749, 0.03199, 0.06689, 0.05541, 0.1608, 0.1611, 0.1006, 0.06166, 0.01035, 0.1217, 0.05979, 0.00221, 0.196, 0.1741, 0.0921, 0.03831, 0.7762, 0.7299, 0.02117, 0.06815, 0.1203, 0.2244, 0.5191, 0.6735, 0.73, 0.6856, 0.6192, 0.461, 0.1969, 0.09026, 0.02646, 0.8453, 0.8055, 0.007513, 0.1163, 0.3549, 0.7854, 0.8141, 0.7792, 0.3364, 0.06686, 0.5331, 0.3825, 0.06453, 0.216, 0.6324, 0.811, 0.7585, 0.6373, 0.7796, 0.6138, 0.07323, 0.766, 0.7066, 0.05121, 0.1734, 0.5616, 0.8249, 0.7957, 0.8173, 0.5264, 0.07606, 0.3805, 0.256, 0.07779, 0.293, 0.7045, 0.7178, 0.5709, 0.6044, 0.08986, 0.1901, 0.1114, 0.06806, 0.2773, 0.6264, 0.5063, 0.228, 0.5478, 0.1823, 0.06603, 0.05229, 0.03628, 0.1868, 0.2369, 0.1349, 0.09571, 0.2167, 0.1379, 0.001662, 0.00898, 0.006545, 0.03716, 0.1546, 0.06886, 0.03253, 0.0196, 0.05051, 0.009265, 0.0207, 0.06456, 0.2633, 0.06818, 0.1835, 0.02565, 0.03117, 0.09374, 0.202, 0.02593, 0.02163, 0.06828, 0.1367, 0.00861, 0.02152, 0.0574, 0.077, 0.1297, 0.07006, 0.1013, 0.02293, 0.04841, 0.006052, 0.158, 0.1773, 0.1213, 0.07073, 0.001817, 0.005873, 0.02722, 0.01448, 0.77, 0.7472, 0.8213, 0.8095, 0.4304, 0.4056, 0.7115, 0.7091, 0.07663, 0.06635, 0.2188, 0.2183]): _vg.add([_i], _w, 'REPLACE')
_vg = ob_cylinder.vertex_groups.new(name='f22')
for _i, _w in zip([8, 9, 10, 11, 15, 25, 26, 52, 53, 69, 75, 95, 96, 97, 98, 99, 100, 101, 102, 103, 104, 105, 106, 108, 109, 111, 112, 121, 122, 123, 124, 125, 126, 127, 128, 129, 130, 131, 132, 133, 136, 138, 139, 142, 151, 152, 153, 154, 164, 165, 166, 167, 168, 169, 170, 171, 362, 365, 452, 453, 454, 455, 456, 472, 473, 474, 475, 476, 477, 486, 487, 496, 497, 498, 499, 500, 501, 502, 503, 504, 505, 506, 507, 516, 517, 524, 525, 526, 527, 528, 529, 535, 541, 542, 544, 545, 546, 547, 551, 552, 557, 558, 559, 560, 561, 562, 563, 568, 576, 671, 672, 689, 690, 691, 692, 693, 694, 695, 696, 700, 701, 702, 703], [0.0003693, 1.89e-14, 0.0, 0.0, 0.0, 0.0, 0.0, 0.002307, 0.0, 3.163e-10, 2.517e-05, 0.0, 0.0, 0.0, 0.0, 1.0, 1.0, 1.0, 1.0, 1.0, 1.0, 1.0, 1.0, 1.0, 0.3899, 1.0, 0.3898, 0.01496, 0.815, 0.6575, 0.686, 0.9999, 0.7369, 0.9998, 0.05213, 0.09245, 0.08652, 0.003446, 0.08651, 0.638, 0.001123, 0.0, 0.0, 0.0, 0.9999, 0.9999, 1.0, 0.985, 1.0, 1.0, 0.8025, 0.7601, 0.383, 0.4244, 0.9997, 1.0, 2.367e-08, 0.9662, 0.0003931, 0.02649, 3.666e-08, 6.159e-22, 1.709e-13, 1.0, 0.5603, 0.6139, 0.2217, 8.879e-09, 0.0, 0.2536, 0.56, 0.01028, 0.001065, 1.009e-11, 3.001e-05, 2.508e-05, 1.76e-06, 0.56, 0.56, 0.2774, 0.2725, 0.001808, 0.0, 0.01729, 0.225, 1.645e-18, 0.0001574, 0.2725, 0.2871, 0.1363, 0.0, 0.0, 0.0, 0.0, 0.0, 0.0, 0.0, 0.0, 0.009937, 7.95e-05, 0.0, 7.397e-05, 0.001176, 0.1363, 0.2725, 1.115e-11, 0.0, 0.0, 0.0, 0.4183, 0.4056, 0.05492, 2.189e-41, 0.3731, 0.5079, 0.5554, 0.56, 0.0002616, 0.01015, 0.0, 0.0, 0.02764, 0.0012]): _vg.add([_i], _w, 'REPLACE')
_vg = ob_cylinder.vertex_groups.new(name='f23')
for _i, _w in zip([91, 92, 93, 94, 95, 96, 97, 98, 99, 100, 101, 102, 103, 104, 105, 106, 107, 108, 110, 111, 115, 116, 117, 118, 120, 121, 122, 123, 124, 125, 126, 127, 128, 129, 130, 131, 132, 133, 134, 135, 136, 137, 138, 139, 140, 141, 142, 143, 144, 145, 146, 147, 148, 149, 150, 151, 152, 153, 154], [0.7842, 0.7504, 0.6458, 0.7199, 1.0, 1.0, 0.9999, 1.0, 0.2505, 0.2319, 0.268, 0.2178, 0.008631, 0.002569, 0.0003653, 0.008278, 0.7945, 3.804e-06, 0.9656, 0.0, 0.0, 0.0, 0.0, 0.0, 0.0, 1.0, 0.00264, 3.37e-05, 3.486e-06, 2.329e-07, 0.0001895, 6.981e-05, 1.0, 0.8214, 0.7375, 0.9433, 0.6908, 0.5625, 0.8815, 0.8517, 1.0, 0.8547, 1.0, 0.948, 0.9924, 0.959, 0.9998, 0.03043, 0.04668, 0.02942, 0.07684, 0.08362, 0.4254, 0.07248, 0.3917, 0.5244, 0.0005407, 7.468e-16, 0.3317]): _vg.add([_i], _w, 'REPLACE')
_vg = ob_cylinder.vertex_groups.new(name='f24')
for _i, _w in zip([91, 92, 93, 94, 95, 96, 97, 98, 107, 110, 113, 114, 115, 116, 117, 118, 119, 120, 121, 128, 131, 133, 134, 135, 136, 137, 138, 139, 140, 141, 142, 143, 144, 145, 146, 147, 148, 149, 150, 155, 156, 157, 158, 159, 160, 161, 162, 163, 172, 173, 174, 175, 176, 177, 178, 179], [0.3372, 0.3133, 0.4579, 0.378, 1.183e-05, 5.402e-05, 9.369e-06, 7.254e-06, 0.002096, 0.02351, 0.9931, 0.9896, 0.9872, 0.9832, 0.9895, 0.988, 0.9928, 0.9917, 0.05803, 0.02532, 0.002692, 0.002355, 0.1051, 0.1329, 0.01899, 0.1307, 4.378e-05, 0.09344, 0.003988, 4.395e-08, 0.09552, 0.9592, 0.9509, 0.9597, 0.922, 0.9151, 0.5568, 0.9265, 0.3418, 0.9994, 0.9984, 0.9981, 0.998, 0.9986, 0.9987, 0.9991, 0.9992, 0.9997, 0.9983, 0.9965, 0.9956, 0.9956, 0.9972, 0.997, 0.9975, 0.998]): _vg.add([_i], _w, 'REPLACE')
_vg = ob_cylinder.vertex_groups.new(name='f31')
for _i, _w in zip([8, 10, 11, 12, 15, 69, 72, 448, 449, 450, 453, 454, 455, 456, 457, 458, 459, 460, 469, 470, 471, 473, 474, 475, 476, 477, 478, 479, 480, 492, 493, 494, 495, 496, 497, 498, 499, 500, 501, 502, 503, 504, 505, 506, 507, 508, 509, 510, 511, 521, 522, 523, 524, 525, 526, 527, 528, 529, 530, 531, 538, 539, 540, 541, 542, 543, 544, 545, 546, 547, 548, 555, 556, 557, 558, 559, 560, 561, 562, 563, 564, 565, 571, 572, 573, 574, 575, 576, 577, 578, 579, 588, 589, 590, 591, 592, 593, 594, 595, 602, 603, 604, 606, 607, 608, 609, 610, 615, 616, 617, 618, 622, 623, 624, 678, 679, 680, 685, 687, 688, 689, 690, 691, 692], [0.002779, 0.0, 0.02346, 0.0, 0.006922, 0.009509, 0.0006786, 0.02952, 0.06846, 0.05754, 0.009584, 0.07237, 0.1939, 0.4608, 0.3512, 0.1393, 0.00731, 0.003363, 0.1247, 0.0636, 0.01007, 0.02238, 0.06343, 0.08855, 0.08947, 0.07637, 0.08123, 0.0595, 0.01672, 0.02309, 0.07104, 0.1394, 0.5682, 0.5681, 0.5695, 0.4101, 0.1745, 0.0675, 0.0118, 0.05013, 0.09381, 0.2375, 0.4992, 0.6277, 0.6327, 0.4674, 0.1782, 0.0752, 0.01946, 0.05522, 0.2214, 0.586, 0.4487, 0.07677, 0.04634, 0.09384, 0.5271, 0.7023, 0.2176, 0.02749, 0.05813, 0.2281, 0.5194, 0.243, 0.0595, 0.002998, 0.01442, 0.06653, 0.3107, 0.7131, 0.09624, 0.06598, 0.2583, 0.5651, 0.3046, 0.07067, 0.02798, 0.0764, 0.3825, 0.6953, 0.1395, 0.006766, 0.01821, 0.1244, 0.3565, 0.1321, 0.03473, 0.0665, 0.2653, 0.6615, 0.09104, 0.08683, 0.321, 0.09231, 0.02015, 0.03844, 0.1261, 0.5105, 0.07657, 0.06542, 0.3249, 0.07449, 0.004971, 0.08067, 0.4881, 0.07632, 0.004558, 0.01276, 0.04798, 0.1551, 0.02305, 0.05105, 0.05176, 0.0115, 0.1221, 0.07285, 0.007145, 0.0, 0.007768, 0.002262, 0.1415, 0.1386, 0.01709, 0.005755]): _vg.add([_i], _w, 'REPLACE')
_vg = ob_cylinder.vertex_groups.new(name='f32')
for _i, _w in zip([8, 9, 10, 11, 12, 13, 14, 15, 25, 26, 27, 28, 41, 42, 43, 46, 47, 48, 49, 50, 51, 52, 53, 54, 55, 56, 57, 58, 60, 69, 70, 72, 73, 75, 76, 77, 78, 79, 80, 81, 82, 83, 85, 109, 121, 123, 124, 126, 128, 129, 130, 132, 134, 135, 137, 164, 165, 166, 167, 168, 201, 217, 218, 255, 259, 260, 261, 262, 453, 454, 455, 456, 457, 458, 459, 460, 461, 473, 474, 475, 476, 477, 478, 479, 480, 481, 493, 494, 495, 496, 497, 498, 499, 500, 503, 504, 505, 506, 507, 508, 509, 510, 511, 522, 523, 524, 527, 528, 529, 530, 531, 546, 547, 548, 557, 562, 563, 564, 685, 686, 687, 688, 689, 690, 691, 692], [0.9186, 0.8475, 0.8481, 0.8481, 0.8481, 0.969, 1.0, 1.0, 0.671, 0.9546, 1.0, 0.7805, 0.0, 0.0, 0.0, 0.7017, 4.119e-11, 0.5601, 4.881e-09, 1.165e-05, 5.063e-08, 0.6233, 0.5117, 0.9513, 0.5098, 0.31, 0.4177, 0.0, 0.0, 0.8401, 0.991, 0.8293, 1.0, 0.8724, 1.0, 0.959, 0.9998, 0.6889, 0.6859, 0.7192, 0.7449, 0.0, 0.0, 0.01658, 0.0, 0.0, 0.0, 0.0, 0.0, 0.0, 0.0159, 0.0, 0.0, 0.0, 0.0, 0.0, 9.885e-16, 3.275e-18, 2.491e-11, 0.0, 1.037e-05, 0.0, 0.0, 0.0, 0.009624, 0.06174, 1.225e-21, 3.696e-31, 0.02748, 0.0, 0.2122, 0.1174, 0.09864, 0.2122, 0.0, 0.0, 0.01349, 5.915e-07, 0.2556, 0.629, 1.0, 1.0, 0.3905, 0.269, 0.0106, 0.0, 0.02582, 0.0, 0.0, 0.0001925, 0.03618, 0.0, 0.003277, 0.005326, 8.652e-06, 0.3741, 0.4754, 0.4854, 0.4654, 0.3716, 0.3715, 0.0001545, 0.0, 0.01368, 6.028e-10, 0.05208, 0.0, 0.2531, 0.3263, 0.1764, 0.0, 0.0, 0.0, 0.0, 0.005966, 0.07729, 0.1943, 0.0, 0.3666, 0.4013, 0.4012, 0.4154, 0.3501, 0.3503, 0.1125, 0.1463]): _vg.add([_i], _w, 'REPLACE')
_vg = ob_cylinder.vertex_groups.new(name='f33')
for _i, _w in zip([25, 26, 27, 28, 29, 30, 31, 32, 33, 34, 35, 36, 37, 38, 39, 40, 41, 42, 43, 44, 45, 46, 47, 48, 49, 50, 51, 52, 53, 54, 55, 56, 57, 58, 59, 60, 61, 63, 64, 65, 66, 70, 71, 73, 74, 75, 76, 77, 78, 79, 80, 81, 82, 83, 84, 85, 86, 87, 88, 89, 90], [0.1814, 0.1906, 0.1878, 0.1792, 0.6698, 0.07481, 0.6362, 0.08437, 0.09149, 0.03524, 0.04944, 0.05118, 1.0, 0.9954, 0.9961, 0.9766, 1.0, 0.8462, 0.9998, 0.8412, 0.872, 0.6944, 0.8956, 0.7956, 0.8936, 0.888, 0.9207, 8.543e-11, 7.865e-07, 3.213e-08, 1.445e-09, 4.698e-10, 3.901e-10, 0.9032, 0.8982, 0.9146, 0.0, 0.0, 0.0, 0.0, 0.0, 0.2172, 0.9931, 0.1943, 0.9925, 4.34e-10, 0.001752, 1.684e-09, 0.001861, 0.4415, 0.3127, 0.3925, 0.3382, 1.0, 0.9986, 1.0, 0.9999, 0.8029, 0.73, 0.8472, 0.8322]): _vg.add([_i], _w, 'REPLACE')
_vg = ob_cylinder.vertex_groups.new(name='f34')
for _i, _w in zip([0, 1, 2, 3, 4, 5, 6, 7, 16, 17, 18, 19, 20, 21, 22, 23, 24, 29, 30, 31, 32, 33, 34, 35, 36, 37, 38, 39, 40, 41, 42, 43, 44, 45, 58, 59, 60, 61, 62, 63, 64, 65, 66, 67, 68, 71, 74, 83, 84, 85, 86, 87, 88, 89, 90], [0.998, 0.9986, 0.9994, 0.9997, 0.9988, 0.9978, 0.9973, 0.9978, 1.0, 0.9991, 0.9994, 0.9998, 0.9999, 0.9995, 0.999, 0.9987, 0.999, 0.7343, 0.9246, 0.7248, 0.915, 0.9078, 0.9571, 0.9499, 0.9484, 0.000404, 0.01711, 0.05029, 0.02586, 0.00807, 0.1471, 0.03264, 0.1513, 0.1212, 0.08213, 0.08616, 0.07009, 0.9958, 0.9937, 0.9974, 0.9987, 0.9952, 0.9936, 0.9919, 0.9925, 0.0001865, 0.001018, 0.004217, 0.006, 0.004249, 0.009204, 0.3251, 0.255, 0.282, 0.2512]): _vg.add([_i], _w, 'REPLACE')
_vg = ob_cylinder.vertex_groups.new(name='f41')
for _i, _w in zip([11, 12, 72, 198, 201, 255, 256, 257, 258, 259, 260, 292, 350, 351, 448, 449, 450, 451, 457, 458, 459, 460, 461, 462, 463, 464, 469, 470, 471, 478, 479, 480, 481, 482, 483, 484, 489, 490, 491, 492, 493, 494, 495, 496, 497, 506, 507, 508, 509, 510, 511, 512, 513, 514, 519, 520, 521, 522, 523, 524, 528, 529, 530, 531, 532, 536, 537, 538, 539, 540, 541, 546, 547, 548, 549, 550, 553, 554, 555, 556, 557, 558, 562, 563, 564, 565, 566, 569, 570, 571, 572, 573, 574, 577, 578, 579, 580, 581, 585, 586, 587, 588, 589, 590, 593, 594, 595, 596, 597, 600, 601, 602, 603, 604, 609, 610, 614, 615, 616, 617, 618, 623, 624, 678, 679, 680, 681, 682, 683, 684, 685, 687, 705], [0.0, 0.0, 0.0, 0.1364, 0.001267, 0.007315, 0.05369, 0.01777, 0.0, 0.2747, 0.0, 0.0, 0.0, 0.0, 0.02987, 0.07502, 0.06507, 0.02104, 0.0, 0.2038, 0.2683, 0.7904, 0.7973, 0.2792, 0.05646, 0.01545, 0.1222, 0.06427, 0.01795, 0.04679, 0.06548, 0.1169, 0.1879, 0.3186, 0.1001, 0.04961, 0.0385, 0.08766, 0.3602, 0.7972, 0.7971, 0.4376, 0.165, 0.09177, 0.05017, 0.02693, 0.08164, 0.1881, 0.3869, 0.5537, 0.5065, 0.2717, 0.08979, 0.04768, 0.003871, 0.09782, 0.5105, 0.5096, 0.1292, 0.02418, 0.02057, 0.14, 0.6051, 0.4949, 0.07863, 0.01028, 0.0675, 0.2973, 0.5167, 0.179, 0.05726, 0.02147, 0.1899, 0.7761, 0.233, 0.04403, 0.007931, 0.08883, 0.4613, 0.5127, 0.1578, 0.04804, 0.02874, 0.1889, 0.7325, 0.3234, 0.06097, 0.009656, 0.05728, 0.2228, 0.5631, 0.2481, 0.06897, 0.02572, 0.1993, 0.5967, 0.1239, 0.02775, 0.01045, 0.03047, 0.1071, 0.462, 0.2323, 0.06111, 0.01075, 0.161, 0.2177, 0.06453, 0.00819, 0.01572, 0.0606, 0.1844, 0.1734, 0.03777, 0.04411, 0.01682, 0.01789, 0.04505, 0.07262, 0.1514, 0.009672, 0.02562, 0.009605, 0.1244, 0.07677, 0.02148, 0.02229, 0.05344, 0.2347, 0.08766, 0.0, 0.0, 0.005283]): _vg.add([_i], _w, 'REPLACE')
_vg = ob_cylinder.vertex_groups.new(name='f42')
for _i, _w in zip([11, 12, 13, 14, 15, 72, 180, 181, 182, 183, 184, 185, 186, 187, 188, 189, 190, 191, 192, 193, 194, 195, 196, 197, 198, 199, 200, 201, 213, 214, 215, 216, 217, 218, 219, 220, 221, 222, 223, 224, 227, 229, 230, 231, 232, 233, 239, 242, 243, 244, 245, 255, 256, 257, 258, 259, 260, 261, 262, 289, 292, 346, 349, 350, 351, 352, 353, 364, 456, 457, 458, 459, 460, 461, 462, 463, 464, 465, 476, 477, 478, 479, 480, 481, 482, 483, 484, 488, 489, 490, 491, 492, 493, 494, 495, 496, 497, 506, 507, 508, 509, 510, 511, 512, 513, 514, 519, 520, 521, 522, 523, 529, 530, 531, 532, 537, 547, 548, 549, 550, 554, 555, 556, 563, 564, 565, 566, 570, 579, 580, 673, 674, 681, 682, 683, 684, 685, 686, 687, 688, 697], [0.0, 1.579e-16, 0.0, 3.657e-08, 0.0003295, 0.0003655, 0.0, 0.0, 0.0, 0.0, 0.0, 0.0, 0.0, 0.0, 0.5394, 0.4995, 0.5029, 0.4697, 0.8498, 0.908, 0.9691, 0.9997, 0.0, 0.5525, 0.9935, 0.0, 0.5705, 0.7031, 0.6984, 0.6489, 0.6863, 0.722, 0.5435, 0.9952, 0.05253, 0.09196, 0.08321, 0.08046, 0.08124, 0.4606, 5.422e-07, 0.003288, 0.0, 0.0, 0.0, 0.0, 0.0, 0.5866, 0.5478, 0.5415, 0.5285, 0.7771, 0.5611, 0.5699, 0.946, 0.8561, 0.7018, 0.8113, 0.8075, 0.0, 9.837e-05, 0.0, 0.0, 0.0003562, 0.04352, 0.05309, 0.02538, 0.0, 0.007963, 0.08278, 0.0359, 0.2952, 0.375, 0.5735, 0.4306, 0.1019, 0.01336, 0.0, 0.0, 0.06472, 0.2604, 0.6065, 0.8142, 0.5213, 0.3855, 0.1095, 0.0177, 0.0, 0.0, 0.01543, 0.01624, 0.0002792, 0.01073, 0.01974, 0.02228, 0.0001066, 0.0009145, 0.009535, 0.07815, 0.1946, 0.2987, 0.3782, 0.3613, 0.2781, 0.019, 0.0, 0.0, 1.153e-06, 0.007432, 0.0008009, 0.03796, 0.006557, 0.1458, 0.1775, 0.0, 0.0, 0.0, 0.0, 0.0, 0.0, 0.0, 6.706e-05, 0.02899, 0.0, 0.06454, 0.07063, 0.0, 0.0, 0.0, 0.0, 0.0, 0.0, 0.07933, 5.865e-07, 0.6789, 0.4182, 0.4675, 0.6064, 0.04664, 0.01275, 0.0]): _vg.add([_i], _w, 'REPLACE')
_vg = ob_cylinder.vertex_groups.new(name='f43')
for _i, _w in zip([180, 181, 182, 183, 184, 185, 186, 187, 188, 189, 190, 191, 192, 193, 194, 195, 196, 197, 199, 200, 204, 205, 206, 207, 209, 210, 211, 212, 213, 214, 215, 216, 217, 218, 219, 220, 221, 222, 223, 224, 225, 226, 227, 228, 229, 230, 231, 232, 233, 234, 235, 236, 237, 238, 239, 240, 241, 242, 243, 244, 245], [0.7418, 0.807, 0.7433, 0.7558, 1.0, 1.0, 1.0, 1.0, 0.3906, 0.3199, 0.4318, 0.1858, 0.0005674, 0.0, 1.82e-05, 5.254e-08, 0.7782, 2.189e-22, 0.8188, 0.0, 0.0, 0.0, 0.0, 0.0, 0.0, 0.9251, 0.9125, 0.915, 0.0772, 0.1272, 0.1544, 0.02862, 0.1461, 1.083e-13, 0.9298, 0.899, 0.9063, 0.5913, 0.9088, 0.4412, 0.8841, 0.8572, 1.0, 0.8606, 0.9336, 0.9105, 1.0, 0.8834, 0.7893, 0.04084, 0.03245, 0.03644, 0.0847, 0.07351, 0.4275, 0.07724, 0.3997, 3.538e-13, 3.716e-20, 2.63e-31, 2.137e-25]): _vg.add([_i], _w, 'REPLACE')
_vg = ob_cylinder.vertex_groups.new(name='f44')
for _i, _w in zip([180, 181, 182, 183, 184, 185, 186, 187, 196, 199, 202, 203, 204, 205, 206, 207, 208, 209, 210, 211, 212, 225, 226, 227, 228, 229, 230, 231, 232, 233, 234, 235, 236, 237, 238, 239, 240, 241, 246, 247, 248, 249, 250, 251, 252, 253, 254, 263, 264, 265, 266, 267, 268, 269, 270], [0.4313, 0.2769, 0.3923, 0.345, 0.002556, 0.0002264, 2.465e-06, 0.002209, 2.346e-06, 0.0001408, 0.9947, 0.9949, 0.9961, 0.997, 0.999, 0.9969, 0.9947, 0.9958, 0.06119, 0.0738, 0.07172, 0.1102, 0.1368, 0.0009003, 0.1335, 0.0506, 8.064e-05, 7.671e-14, 3.973e-13, 7.466e-07, 0.9543, 0.9585, 0.9565, 0.9148, 0.9261, 0.4876, 0.9223, 0.4653, 0.9994, 0.9993, 0.9995, 0.9998, 0.9999, 0.9998, 0.9995, 0.9993, 1.0, 0.9985, 0.9985, 0.9988, 0.9994, 0.9998, 0.9993, 0.9987, 0.9984]): _vg.add([_i], _w, 'REPLACE')
_vg = ob_cylinder.vertex_groups.new(name='f51')
for _i, _w in zip([198, 258, 259, 289, 292, 304, 308, 346, 347, 348, 349, 350, 351, 352, 353, 364, 367, 447, 448, 449, 450, 451, 461, 462, 463, 464, 465, 468, 469, 470, 471, 481, 482, 483, 484, 485, 488, 489, 490, 491, 492, 493, 510, 511, 512, 513, 514, 515, 518, 519, 520, 521, 522, 530, 531, 532, 533, 536, 537, 538, 539, 540, 548, 549, 550, 553, 554, 555, 556, 557, 564, 565, 566, 569, 570, 571, 572, 573, 578, 579, 580, 581, 582, 585, 586, 587, 588, 589, 590, 594, 595, 596, 597, 600, 601, 602, 603, 604, 607, 608, 609, 610, 611, 612, 614, 615, 616, 617, 618, 621, 622, 623, 624, 625, 626, 627, 628, 629, 673, 674, 677, 678, 679, 680, 681, 682, 683, 684, 697, 698, 699, 704, 705, 706, 707, 708, 709], [0.0, 0.0, 0.0, 0.1818, 0.06324, 0.0, 0.0, 0.07973, 0.165, 0.05983, 0.1486, 0.161, 0.0, 0.0, 0.0079, 0.4404, 0.4582, 0.002779, 0.08927, 0.299, 0.6222, 0.852, 0.01969, 0.1115, 0.2821, 0.369, 0.4371, 0.043, 0.3024, 0.6636, 0.8398, 0.04144, 0.08664, 0.1676, 0.3015, 0.4348, 0.6371, 0.8007, 0.6799, 0.294, 0.128, 0.05781, 0.06277, 0.1604, 0.3779, 0.456, 0.5477, 0.5574, 0.7314, 0.8006, 0.7311, 0.3287, 0.05347, 0.06078, 0.3462, 0.7, 0.9383, 0.9109, 0.8634, 0.5839, 0.1569, 0.04526, 0.109, 0.7263, 0.913, 0.7994, 0.8003, 0.3905, 0.1003, 0.01291, 0.08338, 0.5062, 0.8615, 0.9367, 0.9062, 0.7085, 0.2158, 0.06792, 0.02011, 0.2931, 0.8465, 0.9364, 0.9533, 0.942, 0.9296, 0.8447, 0.3592, 0.1024, 0.008345, 0.09894, 0.6689, 0.8955, 0.9434, 0.9177, 0.8728, 0.6548, 0.1536, 0.02592, 0.01719, 0.213, 0.805, 0.8982, 0.9323, 0.8967, 0.8844, 0.7961, 0.6631, 0.2245, 0.03028, 0.0024, 0.1562, 0.7052, 0.8455, 0.8932, 0.9566, 0.9506, 0.8688, 0.9369, 0.3291, 0.4391, 0.03405, 0.2401, 0.6068, 0.8364, 0.07736, 0.03544, 0.03869, 0.0175, 0.6592, 0.6662, 0.9024, 0.9549, 0.8911, 0.9533, 0.9377, 0.7422, 0.9379]): _vg.add([_i], _w, 'REPLACE')
_vg = ob_cylinder.vertex_groups.new(name='f52')
for _i, _w in zip([198, 255, 256, 257, 258, 259, 275, 277, 279, 280, 281, 282, 283, 284, 285, 286, 288, 289, 291, 292, 304, 305, 306, 307, 308, 309, 310, 311, 312, 313, 314, 315, 318, 320, 333, 334, 335, 336, 346, 347, 348, 349, 350, 351, 352, 353, 364, 367, 461, 462, 463, 464, 465, 481, 482, 483, 484, 485, 488, 489, 490, 491, 492, 493, 495, 510, 511, 512, 513, 514, 515, 518, 519, 520, 521, 522, 531, 532, 533, 536, 537, 549, 550, 553, 554, 555, 565, 566, 581, 628, 673, 674, 681, 682, 683, 684, 697, 698, 699, 707, 708], [0.01975, 0.0, 0.007736, 0.001964, 0.0008449, 0.0, 0.0, 0.0, 0.9987, 1.0, 1.0, 1.0, 0.9695, 0.9982, 0.9875, 0.9925, 0.9969, 0.4567, 0.9389, 0.5477, 0.9384, 0.9053, 0.8725, 0.9998, 0.8788, 0.9565, 0.005317, 0.05879, 0.05809, 0.5953, 0.05534, 0.5857, 0.0, 0.0, 0.9993, 1.0, 1.0, 0.9981, 0.9984, 0.9955, 0.7386, 0.7193, 0.6178, 0.5203, 0.4157, 0.9985, 9.713e-06, 0.4089, 0.001511, 1.297e-05, 0.09735, 0.1727, 0.2217, 0.0785, 0.1062, 0.3226, 0.4643, 0.3514, 4.209e-05, 3.166e-05, 9.875e-14, 4.762e-14, 0.02889, 0.02878, 0.0, 0.01152, 0.08853, 0.1627, 0.2004, 0.1893, 0.1668, 0.0003206, 2.722e-15, 2.621e-07, 0.03367, 0.0, 0.005699, 0.0897, 0.0004085, 0.04652, 0.04369, 0.0, 9.653e-08, 0.01176, 0.0004521, 0.0005099, 0.01176, 0.0177, 0.0, 3.856e-07, 0.2992, 0.05495, 0.3522, 0.3522, 2.643e-20, 2.104e-22, 0.0, 4.033e-06, 0.07796, 0.02773, 2.089e-12]): _vg.add([_i], _w, 'REPLACE')
_vg = ob_cylinder.vertex_groups.new(name='f53')
for _i, _w in zip([271, 272, 273, 274, 275, 276, 277, 278, 279, 280, 281, 282, 283, 284, 285, 286, 287, 288, 290, 291, 295, 296, 297, 298, 300, 301, 302, 303, 304, 305, 306, 307, 308, 309, 310, 311, 312, 313, 314, 315, 316, 317, 318, 319, 320, 321, 322, 323, 324, 328, 329, 330, 331, 332, 333, 334, 335, 336, 350, 351, 352], [0.6623, 0.7345, 0.5778, 0.7584, 1.0, 0.9999, 0.9852, 0.8583, 0.2083, 0.3703, 0.1997, 0.3889, 0.004715, 0.0002548, 0.0216, 2.523e-06, 1.0, 2.487e-12, 1.0, 0.02398, 0.0, 0.0, 0.0, 0.0, 0.0, 0.9475, 0.9256, 0.93, 0.04503, 0.08899, 0.1204, 0.002152, 0.1125, 0.0003713, 0.949, 0.9319, 0.9264, 0.3486, 0.9304, 0.5372, 0.9212, 0.8828, 0.9998, 0.8881, 1.0, 1.0, 1.0, 0.9804, 0.8965, 0.04742, 0.04591, 0.576, 0.04874, 0.7681, 5.298e-08, 4.947e-06, 0.01127, 0.0001331, 0.0002136, 0.0, 0.0]): _vg.add([_i], _w, 'REPLACE')
_vg = ob_cylinder.vertex_groups.new(name='f54')
for _i, _w in zip([271, 272, 273, 274, 275, 276, 277, 278, 279, 280, 281, 282, 287, 288, 290, 293, 294, 295, 296, 297, 298, 299, 300, 301, 302, 303, 315, 316, 317, 318, 319, 320, 321, 322, 323, 324, 325, 326, 327, 328, 329, 330, 331, 332, 337, 338, 339, 340, 341, 342, 343, 344, 345, 354, 355, 356, 357, 358, 359, 360, 361], [0.2795, 0.2611, 0.2571, 0.3296, 3.346e-12, 2.251e-06, 0.0001474, 0.002372, 0.0, 0.0, 0.0, 0.0, 5.948e-30, 0.0, 0.0569, 0.9964, 0.9946, 0.9927, 0.9904, 0.9923, 0.9906, 0.9947, 0.9926, 0.01897, 0.05323, 0.05019, 0.0, 0.07309, 0.1091, 0.03104, 0.1044, 1.872e-11, 8.239e-19, 3.467e-35, 2.274e-13, 0.04247, 0.9805, 0.9771, 0.9769, 0.951, 0.9516, 0.4835, 0.9502, 0.5945, 0.9998, 0.9993, 0.999, 0.9987, 0.9989, 0.9988, 0.9991, 0.9994, 0.9997, 0.9991, 0.9981, 0.9973, 0.9969, 0.9974, 0.9969, 0.9974, 0.9983]): _vg.add([_i], _w, 'REPLACE')
_vg = ob_cylinder.vertex_groups.new(name='f11')
for _i, _w in zip([1, 2, 3, 4, 8, 9, 10, 11, 12, 18, 19, 20, 21, 25, 26, 27, 28, 29, 30, 31, 34, 37, 38, 39, 40, 41, 42, 43, 45, 46, 47, 48, 50, 51, 52, 53, 54, 58, 60, 61, 62, 63, 64, 65, 66, 69, 70, 71, 72, 73, 74, 75, 76, 77, 78, 79, 80, 81, 82, 83, 84, 85, 86, 87, 88, 89, 90, 91, 92, 93, 94, 95, 96, 97, 98, 99, 100, 101, 102, 103, 104, 105, 106, 107, 108, 109, 110, 111, 112, 113, 114, 115, 116, 117, 118, 119, 120, 121, 122, 123, 124, 125, 126, 127, 128, 129, 130, 131, 132, 133, 134, 135, 136, 137, 138, 139, 140, 141, 142, 143, 144, 145, 146, 147, 148, 149, 150, 151, 152, 153, 154, 155, 156, 157, 158, 159, 160, 161, 162, 163, 164, 165, 166, 167, 168, 169, 170, 171, 172, 173, 174, 175, 176, 177, 178, 179, 191, 202, 208, 224, 228, 229, 236, 240, 245, 263, 270, 362, 363, 365, 366, 374, 376, 377, 381, 386, 387, 388, 389, 390, 391, 392, 393, 394, 395, 396, 397, 398, 400, 406, 407, 411, 413, 414, 418, 439, 444, 445, 446, 447, 448, 449, 450, 451, 452, 453, 454, 466, 467, 468, 469, 470, 471, 472, 473, 474, 475, 476, 486, 487, 498, 499, 500, 501, 502, 503, 504, 505, 506, 516, 517, 524, 525, 526, 527, 528, 534, 535, 539, 540, 541, 542, 543, 544, 545, 546, 547, 551, 552, 556, 557, 558, 559, 560, 561, 562, 563, 567, 568, 569, 570, 571, 572, 573, 574, 575, 576, 577, 578, 579, 583, 584, 585, 587, 588, 589, 590, 591, 592, 593, 594, 595, 598, 599, 601, 602, 603, 604, 605, 606, 607, 608, 609, 613, 614, 615, 616, 617, 618, 619, 620, 621, 622, 623, 624, 630, 631, 632, 633, 634, 635, 636, 637, 638, 639, 640, 641, 642, 643, 644, 645, 646, 647, 648, 649, 650, 651, 652, 653, 654, 655, 656, 657, 658, 659, 660, 661, 662, 663, 664, 665, 666, 667, 668, 669, 670, 671, 672, 675, 676, 677, 678, 679, 680, 689, 690, 691, 692, 693, 694, 695, 696, 700, 701, 702, 703, 710, 711, 712, 713, 714, 715, 716, 717, 718], [0.0, 0.0, 0.0, 0.0, 0.0, 0.0, 0.0, 0.0, 0.0, 0.0, 0.0, 0.0, 0.0, 0.0, 0.0, 0.0, 0.0, 0.0, 0.0, 0.0, 0.0, 0.0, 0.0, 0.0, 0.0, 0.0, 0.0, 0.0, 0.0, 0.0, 0.0, 0.0, 0.0, 0.0, 0.0, 0.0, 0.0, 0.0, 0.0, 0.0, 0.0, 0.0, 0.0, 0.0, 0.0, 0.0, 0.0, 0.0, 0.0, 0.0, 0.0, 0.0, 0.0, 0.0, 0.0, 0.0, 0.0, 0.0, 0.0, 0.0, 0.0, 0.0, 0.0, 0.0, 0.0, 0.0, 0.0, 0.0, 0.0, 0.0, 0.0, 0.0, 3.653e-09, 0.0, 0.0, 5.386e-22, 4.098e-33, 0.0, 0.0, 0.0, 0.0, 0.0, 0.0, 0.0, 1.627e-28, 0.0, 0.0, 0.0, 0.0, 0.0, 0.0, 0.0, 0.0, 0.0, 0.0, 0.0, 0.0, 0.0, 0.0, 0.0, 0.0, 0.0, 4.113e-08, 0.0, 0.0, 0.0, 0.0, 0.0, 0.0, 0.0, 0.0, 0.0, 0.0, 0.0, 3.31e-20, 0.0, 0.0, 0.0, 0.0, 0.0, 0.0, 0.0, 0.0, 0.0, 0.0, 0.0, 0.0, 0.0, 0.0, 0.0, 0.0, 0.0, 0.0, 0.0, 0.0, 0.0, 0.0, 0.0, 0.0, 0.0, 0.01221, 0.0, 0.0, 0.0, 0.0, 0.0, 1.177e-08, 0.02602, 0.0, 0.0, 0.0, 0.0, 0.0, 0.0, 0.0, 0.0, 0.0, 0.0, 0.0, 0.0, 0.0, 0.0, 0.0, 0.0, 0.0, 0.0, 0.0, 0.0, 0.8623, 0.02139, 0.9647, 0.0, 0.3949, 0.0, 0.3546, 0.0, 0.0, 0.1802, 0.2228, 0.2175, 0.1865, 5.486e-08, 0.008416, 0.0, 0.0, 0.0, 0.0, 0.0, 0.0, 0.0004284, 0.0, 0.0, 0.0, 0.0, 0.0, 0.0, 0.0, 0.0, 0.8143, 0.6187, 0.1878, 0.08879, 9.47e-09, 0.0, 0.0, 0.0, 0.0, 0.9094, 0.7409, 0.3962, 0.2925, 0.07369, 0.01802, 0.04117, 0.02122, 0.01594, 0.0, 0.0, 0.02548, 4.472e-19, 0.0, 0.0, 0.007283, 0.02007, 3.649e-18, 0.0, 0.0, 0.0, 0.0, 0.03258, 0.07325, 0.0, 0.03197, 0.08593, 0.007527, 0.0, 0.2151, 0.2491, 0.0, 0.02769, 4.949e-09, 0.01055, 0.1854, 0.2702, 0.1597, 0.04136, 0.0, 0.1215, 0.1662, 0.0, 0.0, 1.533e-06, 1.323e-14, 0.09577, 0.0969, 0.07686, 0.0, 0.2951, 0.6515, 0.0, 0.0, 0.0, 0.0, 0.08831, 0.1284, 0.2901, 0.6526, 0.4382, 0.0, 0.0, 0.4197, 1.0, 0.0, 0.0, 0.0, 0.117, 0.2657, 0.3713, 1.0, 0.8002, 0.2419, 0.0, 0.5797, 0.9998, 0.0, 1.967e-09, 0.2241, 0.295, 0.5129, 1.0, 1.0, 0.2211, 0.01702, 0.7763, 0.0, 8.785e-10, 0.08307, 0.3151, 0.5669, 0.7305, 0.9396, 1.0, 0.3602, 0.1163, 0.03867, 0.1788, 0.393, 0.8462, 0.2848, 0.0, 0.2577, 0.9656, 0.2247, 0.1886, 0.2341, 0.3776, 0.3769, 0.6238, 0.6238, 0.4134, 0.2951, 0.0, 0.4127, 0.4203, 0.9574, 1.0, 0.706, 0.6528, 0.6963, 0.8423, 0.9495, 0.5886, 0.6348, 0.46, 0.6126, 0.4234, 0.4268, 0.2989, 0.3044, 0.4724, 0.5917, 0.6817, 0.9989, 0.8572, 0.9866, 0.8528, 0.02192, 0.009906, 0.834, 0.6382, 0.2484, 0.07883, 0.0002306, 0.005158, 0.0, 0.0, 0.0, 0.0, 0.01074, 4.519e-15, 0.07885, 0.07694, 0.2145, 0.2341, 0.111, 0.1095, 0.8167, 0.7325, 0.2021, 0.0, 0.8268, 0.2527, 0.2277, 0.8237, 0.7722]): _vg.add([_i], _w, 'REPLACE')
_vg = ob_cylinder.vertex_groups.new(name='f12')
for _i, _w in zip([91, 92, 93, 94, 95, 96, 97, 98, 99, 100, 101, 102, 103, 104, 105, 106, 107, 108, 110, 111, 125, 127, 131, 133, 136, 138, 139, 140, 141, 142, 148, 150, 151, 152, 153, 154, 368, 369, 370, 371, 372, 373, 374, 375, 376, 377, 378, 379, 380, 381, 382, 383, 384, 385, 386, 387, 388, 389, 390, 391, 392, 393, 394, 395, 396, 397, 398, 399, 400, 401, 402, 403, 404, 405, 406, 407, 408, 409, 410, 411, 412, 413, 414, 415, 416, 417, 418, 419, 433, 434, 435, 436, 437, 438, 439, 440, 441, 442, 443, 444, 445, 458, 459, 460, 461, 462, 490, 491, 492, 493, 494, 495, 496, 497, 498, 499, 516, 517, 520, 521, 522, 523, 524, 534, 535, 537, 538, 539, 540, 541, 543, 544, 545, 551, 552, 554, 555, 556, 557, 558, 560, 567, 568, 570, 571, 572, 573, 574, 575, 576, 583, 584, 598, 599, 613, 630, 631, 632, 633, 634, 635, 636, 637, 638, 639, 640, 641, 642, 643, 644, 645, 646, 647, 648, 649, 650, 651, 652, 653, 654, 655, 656, 657, 658, 659, 660, 661, 662, 663, 664, 665, 666, 667, 668, 669, 670, 695, 696, 700, 701, 702, 703, 710, 711, 712, 713, 714, 715, 716, 717, 718], [0.0, 0.0, 0.0, 0.0, 0.0, 0.0, 0.0, 0.0, 0.0, 5.69e-21, 0.0, 0.0, 0.0, 0.0, 0.0, 0.0, 0.0, 0.0, 0.0, 0.0, 0.0, 0.0, 0.0, 0.0, 0.0, 0.0, 0.0, 0.0, 0.0, 0.0, 0.0, 0.0, 0.0, 0.0, 0.0, 0.0, 0.6412, 0.6674, 0.6196, 0.7681, 1.0, 1.0, 1.0, 1.0, 0.9433, 1.0, 1.0, 3.185e-17, 9.936e-07, 0.9363, 1.0, 1.0, 1.165e-13, 0.004715, 0.6188, 0.8855, 0.8729, 0.909, 0.9428, 0.9363, 0.9395, 0.9076, 0.9302, 0.599, 0.6877, 0.6928, 1.0, 1.0, 0.6323, 0.7235, 0.8516, 1.0, 1.0, 1.0, 1.067e-07, 7.288e-06, 1.015e-06, 1.862e-17, 2.305e-14, 6.575e-06, 4.119e-07, 0.002216, 0.0002971, 1.14e-05, 0.05219, 0.0003162, 0.04737, 0.01882, 0.0, 0.0, 0.0, 0.0, 0.00529, 0.08957, 0.0, 0.0006411, 0.002988, 0.00097, 1.045e-14, 0.0, 1.746e-08, 0.0, 0.0, 0.0, 0.0, 0.0, 0.0, 0.0, 0.0, 0.0, 0.0, 0.0, 0.0, 0.0, 0.0, 0.0, 0.0006762, 0.01433, 0.0, 0.0, 0.0, 0.0, 0.0, 0.1605, 0.1856, 0.0, 0.0, 0.0, 0.0, 0.0, 0.04955, 0.07929, 0.003891, 0.06479, 0.07522, 0.0, 0.0, 0.0, 0.0, 0.0, 0.01516, 0.1286, 0.1381, 0.0, 0.0, 0.0, 0.0, 0.0, 0.01593, 0.0333, 0.05389, 0.0666, 0.01684, 0.02791, 0.005181, 0.789, 0.8948, 0.03813, 0.2958, 0.75, 0.8994, 0.00505, 0.3279, 0.848, 0.8778, 0.8899, 0.8918, 0.06323, 0.07639, 0.1058, 0.2176, 0.7927, 0.8124, 0.8341, 0.08133, 0.1227, 0.2244, 0.4614, 0.1244, 0.3142, 0.0713, 0.6523, 0.1835, 0.7018, 0.2019, 0.7022, 0.2534, 0.6735, 0.363, 0.6129, 0.3574, 0.5944, 0.2682, 0.5773, 0.2098, 0.003143, 0.02285, 0.02124, 0.2164, 0.2061, 0.08993, 0.08482, 0.9053, 0.9106, 0.7657, 0.7857, 0.06024, 0.3824, 0.3491, 0.683, 0.1948]): _vg.add([_i], _w, 'REPLACE')
_vg = ob_cylinder.vertex_groups.new(name='f13')
for _i, _w in zip([368, 369, 370, 371, 372, 373, 374, 375, 376, 377, 378, 379, 380, 382, 383, 384, 385, 386, 387, 388, 389, 390, 391, 393, 394, 395, 396, 397, 398, 399, 400, 401, 402, 403, 404, 405, 406, 407, 408, 409, 410, 411, 412, 413, 414, 415, 416, 417, 418, 419, 420, 421, 422, 423, 424, 425, 426, 427, 428, 429, 430, 431, 432, 433, 434, 435, 436, 437, 438, 439, 440, 441, 442, 443, 444, 445], [0.8899, 0.8096, 0.8307, 0.8024, 0.2944, 0.04999, 0.3298, 0.0001445, 0.0, 0.1122, 0.6818, 1.0, 1.0, 0.1274, 0.6537, 1.0, 0.9497, 0.0, 0.0, 0.0, 0.0, 0.0, 0.0, 0.0, 0.0, 0.0001811, 9.358e-05, 0.0007227, 0.1215, 6.648e-07, 4.095e-05, 7.112e-05, 0.06842, 0.6734, 0.4015, 0.003014, 1.0, 1.0, 0.9671, 1.0, 0.9882, 1.0, 0.9798, 0.7724, 0.7863, 0.7062, 0.9862, 0.962, 0.8465, 0.8505, 0.9998, 0.999, 0.9989, 0.9989, 0.999, 0.999, 0.9994, 0.9998, 0.9995, 0.9995, 0.9993, 0.9986, 0.9985, 0.9987, 0.9986, 0.9989, 0.9994, 0.9781, 1.0, 0.9, 0.8646, 0.9047, 1.0, 0.9769, 0.9998, 1.0]): _vg.add([_i], _w, 'REPLACE')
_m = ob_cylinder.modifiers.new('Armature', 'ARMATURE')
_m.object = ob_armature
_m.use_bone_envelopes = True
ob_cube_003.location = (0.9377, 0.0, 0.0)
ob_cube_003.lock_rotations_4d = False
ob_cube_003.empty_display_type = 'ARROWS'
ob_cube_003.color = (0.0, 0.0, 0.0, 1.0)
ob_cube_003.lineart.crease_threshold = 0.0
ob_cube_002.location = (0.9377, 0.0, 0.0)
ob_cube_002.lock_rotations_4d = False
ob_cube_002.empty_display_type = 'ARROWS'
ob_cube_002.color = (0.0, 0.0, 0.0, 1.0)
ob_cube_002.lineart.crease_threshold = 0.0
ob_cube_001.location = (0.0, 0.0, 0.0)
ob_cube_001.lock_rotations_4d = False
ob_cube_001.empty_display_type = 'ARROWS'
ob_cube_001.color = (0.0, 0.0, 0.0, 1.0)
ob_cube_001.lineart.crease_threshold = 0.0
ob_cube.location = (0.0, 0.0, 0.0)
ob_cube.lock_rotations_4d = False
ob_cube.empty_display_type = 'ARROWS'
ob_cube.color = (0.0, 0.0, 0.0, 1.0)
ob_cube.lineart.crease_threshold = 0.0

# ---- collection membership
col_collection_1.objects.link(ob_armature)
col_collection_1.objects.link(ob_cylinder)
col_collection_1.objects.link(ob_cube_003)
col_collection_1.objects.link(ob_cube_002)
col_collection_1.objects.link(ob_cube_001)
col_collection_1.objects.link(ob_cube)

# ---- scene / render settings (as saved in the file)
scene.frame_start = 1; scene.frame_end = 250; scene.frame_set(1)
scene.render.engine = 'BLENDER_EEVEE_NEXT'
scene.render.image_settings.file_format = 'JPEG'
scene.render.image_settings.color_mode = 'RGB'
scene.render.image_settings.compression = 90
scene.render.resolution_x = 800
scene.render.resolution_y = 600
scene.render.pixel_aspect_x = 100.0
scene.render.pixel_aspect_y = 100.0
scene.render.fps = 25
scene.render.dither_intensity = 0.0
scene.render.use_compositing = False
scene.render.use_sequencer = False
scene.render.bake_margin = 2
scene.render.bake_bias = 0.0
scene.render.use_stamp_time = False
scene.render.use_stamp_date = False
scene.render.use_stamp_frame = False
scene.render.use_stamp_camera = False
scene.render.use_stamp_scene = False
scene.render.use_stamp_filename = False
scene.render.use_stamp_render_time = False
scene.render.stamp_font_size = 0
scene.cycles.use_denoising = False
scene.cycles.samples = 10
scene.cycles.sampling_pattern = 'TABULATED_SOBOL'
scene.cycles.light_sampling_threshold = 0.0
scene.cycles.use_adaptive_sampling = False
scene.cycles.use_light_tree = False
scene.cycles.blur_glossy = 0.0
scene.cycles.volume_bounces = 1
scene.cycles.pixel_filter_type = 'GAUSSIAN'
scene.cycles.sample_clamp_indirect = 0.0
scene.view_settings.view_transform = 'Raw'
bpy.context.view_layer.update()

# ---- added for rendering (the .blend has no active camera): camera
cam_auto = bpy.data.cameras.new('AutoCamera')
cam_auto.lens = 50.0
cam_auto.sensor_width = 36.0
cam_auto.clip_end = 1000.0
ob_auto_camera = bpy.data.objects.new('AutoCamera', cam_auto)
scene.collection.objects.link(ob_auto_camera)
ob_auto_camera.location = (9.93804, -13.1059, 7.39418)
ob_auto_camera.rotation_euler = (1.09748, -7.21219e-08, 0.694738)
scene.camera = ob_auto_camera
bpy.context.view_layer.update()
